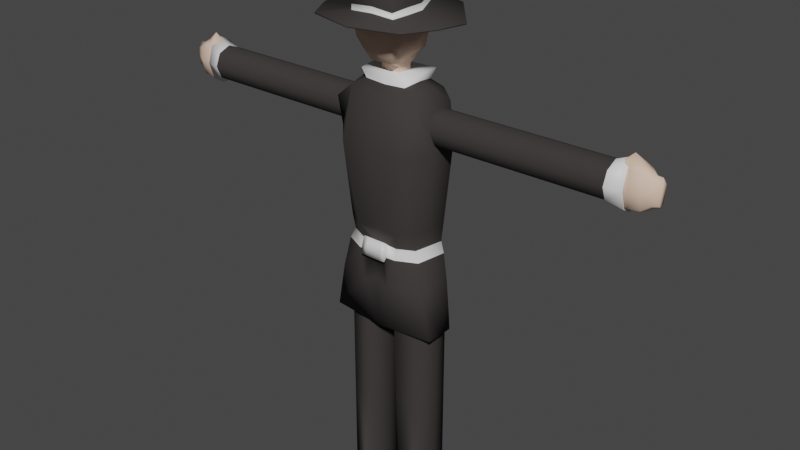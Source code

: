 # Source: SimpleCharacter.blend  (saved by Blender 2.82.7; exported with 4.5.12 LTS)
import bpy
from mathutils import Matrix  # noqa: F401  (used for matrix-valued properties, if any)

bpy.ops.wm.read_factory_settings(use_empty=True)
scene = bpy.context.scene
scene.name = 'Scene'

# ---- collections
col_collection = bpy.data.collections.new('Collection'); scene.collection.children.link(col_collection)

# ---- materials (node trees are filled in below, after node groups)
mat_material = bpy.data.materials.new('Material')
mat_material.alpha_threshold = 0.0
mat_material.use_transparent_shadow = False
mat_material.line_color = (0.0, 0.0, 0.0, 1.0)
mat_material_001 = bpy.data.materials.new('Material.001')
mat_material_001.use_transparent_shadow = False
mat_material_002 = bpy.data.materials.new('Material.002')
mat_material_002.use_transparent_shadow = False

# ---- material node trees
mat_material.use_nodes = True; mat_material.node_tree.nodes.clear()
_N = mat_material.node_tree.nodes; _L = mat_material.node_tree.links
n0 = _N.new('ShaderNodeOutputMaterial'); n0.name = 'Material Output'; n0.location = (300, 300)
n1 = _N.new('ShaderNodeBsdfPrincipled'); n1.name = 'Principled BSDF'; n1.location = (10, 300)
n1.distribution = 'GGX'
n1.subsurface_method = 'BURLEY'
n1.inputs[0].default_value = (0.8, 0.5679, 0.4413, 1.0)
n1.inputs[2].default_value = 1.0
n1.inputs[3].default_value = 1.45
n1.inputs[13].default_value = 0.1083
n1.inputs[27].default_value = (0.0, 0.0, 0.0, 1.0)
n1.inputs[28].default_value = 1.0
_L.new(n1.outputs[0], n0.inputs[0])
n0.is_active_output = True
mat_material_001.use_nodes = True; mat_material_001.node_tree.nodes.clear()
_N = mat_material_001.node_tree.nodes; _L = mat_material_001.node_tree.links
n0 = _N.new('ShaderNodeOutputMaterial'); n0.name = 'Material Output'; n0.location = (300, 300)
n1 = _N.new('ShaderNodeBsdfPrincipled'); n1.name = 'Principled BSDF'; n1.location = (10, 300)
n1.distribution = 'GGX'
n1.subsurface_method = 'BURLEY'
n1.inputs[0].default_value = (0.04444, 0.03982, 0.03879, 1.0)
n1.inputs[2].default_value = 1.0
n1.inputs[3].default_value = 1.45
n1.inputs[13].default_value = 0.15
n1.inputs[27].default_value = (0.0, 0.0, 0.0, 1.0)
n1.inputs[28].default_value = 1.0
_L.new(n1.outputs[0], n0.inputs[0])
n0.is_active_output = True
mat_material_002.use_nodes = True; mat_material_002.node_tree.nodes.clear()
_N = mat_material_002.node_tree.nodes; _L = mat_material_002.node_tree.links
n0 = _N.new('ShaderNodeOutputMaterial'); n0.name = 'Material Output'; n0.location = (300, 300)
n1 = _N.new('ShaderNodeBsdfPrincipled'); n1.name = 'Principled BSDF'; n1.location = (10, 300)
n1.distribution = 'GGX'
n1.subsurface_method = 'BURLEY'
n1.inputs[3].default_value = 1.45
n1.inputs[27].default_value = (0.0, 0.0, 0.0, 1.0)
n1.inputs[28].default_value = 1.0
_L.new(n1.outputs[0], n0.inputs[0])
n0.is_active_output = True

# ---- world
world_world = bpy.data.worlds.new('World'); scene.world = world_world
world_world.use_nodes = True; world_world.node_tree.nodes.clear()
_N = world_world.node_tree.nodes; _L = world_world.node_tree.links
n0 = _N.new('ShaderNodeOutputWorld'); n0.name = 'World Output'; n0.location = (300, 300)
n1 = _N.new('ShaderNodeBackground'); n1.name = 'Background'; n1.location = (10, 300)
n1.inputs[0].default_value = (0.05088, 0.05088, 0.05088, 1.0)
_L.new(n1.outputs[0], n0.inputs[0])
n0.is_active_output = True
world_world.color = (0.05088, 0.05088, 0.05088)
world_world.use_sun_shadow = False
world_world.sun_shadow_jitter_overblur = 0.0

# ---- meshes
me_cube = bpy.data.meshes.new('Cube')
me_cube.from_pydata([(0.3672, 0.1253, 0.8365), (0.1828, 0.01274, -0.8299), (0.3912, -0.1962, 0.7852), (0.2987, 0.01096, -0.8299), (0.3343, 0.09106, -0.2845), (0.0, -0.07792, 0.9807), (0.5053, 0.1346, 0.6795), (0.0, 0.2102, 0.9018), (0.401, 0.13, 0.5489), (0.413, -0.1269, 0.5349), (0.0, -0.3109, 0.5077), (0.0, 0.325, 0.5077), (0.1369, 0.01418, -2.7), (0.1056, 0.1157, 0.9818), (0.3446, 0.01359, -2.7), (0.1047, -0.092, 0.9833), (0.2475, -0.3109, 0.5077), (0.2716, 0.2299, 0.5216), (2.067, 0.0595, 0.6816), (0.2608, 0.1346, 0.6793), (2.066, 0.04207, 0.7628), (0.26, 0.09515, 0.7745), (2.066, -3.52e-08, 0.7964), (0.2596, -5.729e-09, 0.8139), (2.066, -0.04207, 0.7628), (0.26, -0.09515, 0.7745), (2.067, -0.0595, 0.6816), (0.2608, -0.1346, 0.6793), (2.068, -0.04207, 0.6004), (0.2616, -0.09515, 0.5842), (2.068, -3.626e-09, 0.5668), (0.2619, 3.792e-08, 0.5448), (2.068, 0.04207, 0.6004), (0.2616, 0.09515, 0.5842), (0.0, -0.2274, -0.9917), (0.4534, -0.1771, -0.9917), (0.4534, 0.06398, -0.9917), (0.0, 0.2721, -0.9917), (0.1595, -0.1624, -2.7), (0.322, -0.1483, -2.7), (0.322, 0.1751, -2.7), (0.1595, 0.1908, -2.7), (0.2638, -0.1852, 0.8997), (0.0, -0.2101, 0.8841), (0.0, 0.1016, 0.9836), (0.2605, 0.1859, 0.8909), (0.0, 0.1236, 1.128), (0.0, -0.1834, 1.122), (0.09066, -0.1834, 1.122), (0.0936, 0.1236, 1.128), (0.0, 0.2238, 1.326), (0.0, -0.2941, 1.309), (0.1716, -0.2446, 1.292), (0.1409, 0.1803, 1.313), (0.0, 0.1982, 1.663), (0.0, -0.2602, 1.653), (0.1584, -0.2644, 1.634), (0.1214, 0.1639, 1.676), (0.0, 0.1007, 1.765), (0.0, -0.1663, 1.744), (0.1224, -0.1675, 1.728), (0.1112, 0.1088, 1.742), (0.3689, 0.08053, -0.3705), (0.3267, -0.1609, -0.3705), (0.0, -0.2344, -0.3705), (0.0, 0.2573, -0.3705), (0.1686, 0.2573, -0.3705), (0.1686, -0.2344, -0.3705), (0.2876, -0.1455, -0.2845), (0.0, -0.2072, -0.2845), (0.0, 0.232, -0.2845), (0.1585, 0.232, -0.2845), (0.1585, -0.2072, -0.2845), (0.5045, 0.09515, 0.7746), (0.5042, -8.585e-09, 0.8141), (0.5045, -0.09515, 0.7746), (0.5053, -0.1346, 0.6795), (0.5061, -0.09515, 0.5843), (0.5064, 3.506e-08, 0.5449), (0.5061, 0.09515, 0.5843), (1.099, 0.09515, 0.7755), (1.098, -2.188e-08, 0.8149), (1.099, -0.09515, 0.7755), (1.1, -0.1346, 0.6803), (1.1, -0.09515, 0.5852), (1.101, 2.177e-08, 0.5458), (1.1, 0.09515, 0.5852), (1.1, 0.1346, 0.6803), (1.779, 0.09515, 0.7764), (1.778, -3.709e-08, 0.8158), (1.779, -0.09515, 0.7764), (1.779, -0.1346, 0.6813), (1.78, -0.09515, 0.5861), (1.781, 6.558e-09, 0.5467), (1.78, 0.09515, 0.5861), (1.779, 0.1346, 0.6813), (0.2835, 0.0579, -0.8299), (0.1979, 0.09374, -0.8299), (0.1979, -0.06826, -0.8299), (0.2835, -0.03598, -0.8299), (0.1117, 0.01418, -1.698), (0.3698, 0.01145, -1.698), (0.3382, 0.1526, -1.698), (0.1433, -0.181, -1.698), (0.1433, 0.2094, -1.698), (0.3382, -0.1299, -1.698), (0.1319, 0.2224, -0.8673), (0.3496, -0.1169, -0.8673), (0.094, 0.01418, -0.8673), (0.3875, 0.009947, -0.8673), (0.3496, 0.1367, -0.8673), (0.1319, -0.1941, -0.8673), (1.049, 0.1346, 0.6802), (1.049, 0.09515, 0.7754), (1.048, -2.076e-08, 0.8148), (1.049, -0.09515, 0.7754), (1.049, -0.1346, 0.6802), (1.05, -0.09515, 0.5851), (1.051, 2.289e-08, 0.5457), (1.05, 0.09515, 0.5851), (1.154, 0.1346, 0.6804), (1.153, 0.09515, 0.7755), (1.153, -2.309e-08, 0.815), (1.153, -0.09515, 0.7755), (1.154, -0.1346, 0.6804), (1.155, -0.09515, 0.5852), (1.155, 2.055e-08, 0.5458), (1.155, 0.09515, 0.5852), (0.1127, 0.01418, -1.739), (0.3687, 0.01154, -1.739), (0.3375, 0.1535, -1.739), (0.144, -0.1802, -1.739), (0.144, 0.2086, -1.739), (0.3375, -0.1306, -1.739), (0.1107, 0.01418, -1.659), (0.3707, 0.01137, -1.659), (0.3388, 0.1517, -1.659), (0.1427, -0.1817, -1.659), (0.1427, 0.2101, -1.659), (0.3388, -0.1292, -1.659), (0.1331, 0.2211, -0.9517), (0.3484, -0.1182, -0.9517), (0.09579, 0.01418, -0.9517), (0.3857, 0.0101, -0.9517), (0.3484, 0.1383, -0.9517), (0.1331, -0.1928, -0.9517), (0.09739, 0.01418, -1.028), (0.3841, 0.01024, -1.028), (0.3474, 0.1398, -1.028), (0.1341, -0.1916, -1.028), (0.1341, 0.2199, -1.028), (0.3474, -0.1194, -1.028), (0.09867, 0.01418, -1.088), (0.3828, 0.01034, -1.088), (0.3466, 0.1409, -1.088), (0.1349, -0.1906, -1.088), (0.1349, 0.219, -1.088), (0.3466, -0.1203, -1.088), (0.0, -0.09526, 0.7716), (0.0, 0.1236, 0.7716), (0.0936, 0.1236, 0.7716), (0.09066, -0.09526, 0.7716), (0.0, -0.09526, 0.9634), (0.0, 0.11, 0.9606), (0.05063, 0.1013, 0.9631), (0.09066, -0.09526, 0.9634), (0.3319, -7.345e-09, 0.814), (0.3322, 0.09515, 0.7746), (0.333, 0.1346, 0.6794), (0.3322, -0.09515, 0.7746), (0.333, -0.1346, 0.6794), (0.3338, -0.09515, 0.5843), (0.3341, 3.63e-08, 0.5449), (0.3338, 0.09515, 0.5843), (1.811, 0.04932, 0.7765), (1.811, -2.768e-08, 0.8159), (1.811, -0.04932, 0.7765), (1.812, -0.06975, 0.6813), (1.813, -0.04932, 0.5862), (1.813, -5.054e-09, 0.5468), (1.813, 0.04932, 0.5862), (1.812, 0.06975, 0.6813), (1.752, 0.09515, 0.7764), (1.751, -3.648e-08, 0.8158), (1.752, -0.09515, 0.7764), (1.752, -0.1346, 0.6812), (1.753, -0.09515, 0.5861), (1.753, 7.164e-09, 0.5467), (1.753, 0.09515, 0.5861), (1.752, 0.1346, 0.6812), (0.1348, 0.01418, -2.615), (0.3467, 0.01341, -2.615), (0.3234, 0.1732, -2.615), (0.1581, -0.164, -2.615), (0.1581, 0.1923, -2.615), (0.3234, -0.1468, -2.615), (0.1575, 0.193, -2.579), (0.3239, -0.1461, -2.579), (0.1339, 0.01418, -2.579), (0.3476, 0.01334, -2.579), (0.3239, 0.1724, -2.579), (0.1575, -0.1646, -2.579), (0.157, 0.1936, -2.545), (0.3245, -0.1455, -2.545), (0.133, 0.01418, -2.545), (0.3485, 0.01326, -2.545), (0.3245, 0.1717, -2.545), (0.157, -0.1653, -2.545), (0.2987, 0.255, -0.9917), (0.09225, 0.02257, 1.128), (0.0, 0.02257, 0.7716), (0.2143, -0.01498, 1.302), (0.1919, -0.02393, 1.662), (0.0, 0.00711, 1.783), (0.124, 0.001538, 1.749), (0.09225, 0.02257, 0.7716), (0.09225, 0.02257, 0.9634), (1.911, 0.06957, 0.8157), (1.912, -0.008071, 0.9088), (1.911, -0.06957, 0.8157), (1.912, -0.09838, 0.6815), (1.913, -0.06957, 0.5472), (1.917, -0.006791, 0.5219), (1.913, 0.06957, 0.5472), (1.912, 0.09838, 0.6815), (2.008, 0.09242, 0.6816), (2.007, 0.06535, 0.8077), (1.995, -0.004558, 0.8358), (2.007, -0.06535, 0.8077), (2.008, -0.09242, 0.6816), (2.009, -0.06535, 0.5555), (2.013, -0.006791, 0.5335), (2.009, 0.06535, 0.5555), (2.117, 0.04163, 0.699), (2.121, 0.03138, 0.7429), (2.109, 0.004375, 0.7912), (2.121, -0.02124, 0.7429), (2.117, -0.03279, 0.699), (2.116, -0.02536, 0.6071), (2.116, 0.0009508, 0.5861), (2.116, 0.02726, 0.6071), (0.12, 0.16, 1.177), (0.1333, -0.2216, 1.211), (0.0, -0.2216, 1.216), (0.0, 0.1878, 1.185), (0.1468, 0.01145, 1.172), (0.09147, -0.03502, 1.128), (0.201, -0.1271, 1.292), (0.1858, -0.1489, 1.661), (0.0, -0.105, 1.771), (0.1281, -0.1111, 1.744), (0.09147, -0.03502, 0.7716), (0.09147, -0.03502, 0.9634), (0.0, -0.03502, 0.7716), (0.1402, -0.08835, 1.168), (0.0, -0.08544, 1.072), (0.0, 0.09747, 1.073), (0.06056, 0.07648, 1.073), (0.07943, -0.07666, 1.076), (0.09232, 0.0226, 1.076), (0.09147, -0.02702, 1.076), (0.0, 0.2221, 1.511), (0.1354, 0.1925, 1.499), (0.0, -0.2687, 1.478), (0.182, -0.2687, 1.465), (0.2243, -0.01564, 1.484), (0.2036, -0.1393, 1.475), (0.3792, -0.03546, 0.8108), (0.4534, -0.05655, -0.9917), (0.407, 0.001547, 0.5419), (0.278, 0.009352, 0.9381), (0.1231, 0.01337, 0.9897), (0.3478, -0.04021, -0.3705), (0.3109, -0.02725, -0.2845)], [], [(194, 192, 40, 41), (269, 267, 2, 9), (17, 45, 0, 8), (16, 42, 43, 10), (72, 16, 10, 69), (71, 17, 8, 4), (273, 269, 9, 68), (70, 11, 17, 71), (68, 9, 16, 72), (9, 2, 42, 16), (267, 270, 42, 2), (11, 7, 45, 17), (119, 79, 6, 112), (168, 19, 21, 167), (167, 21, 23, 166), (166, 23, 25, 169), (169, 25, 27, 170), (170, 27, 29, 171), (171, 29, 31, 172), (21, 19, 33, 31, 29, 27, 25, 23), (172, 31, 33, 173), (173, 33, 19, 168), (32, 18, 233, 240), (193, 190, 12, 38), (192, 191, 14, 40), (37, 208, 36, 268, 35, 34), (195, 193, 38, 39), (190, 194, 41, 12), (191, 195, 39, 14), (15, 5, 43, 42), (44, 13, 45, 7), (271, 15, 42, 270), (245, 241, 53, 211), (257, 256, 46, 49), (259, 257, 49, 209), (255, 258, 48, 47), (262, 261, 54, 57), (243, 242, 52, 51), (241, 244, 50, 53), (57, 54, 58, 61), (265, 262, 57, 212), (263, 264, 56, 55), (250, 249, 59, 60), (212, 57, 61, 214), (55, 56, 60, 59), (35, 63, 67, 34), (268, 272, 63, 35), (34, 67, 64), (63, 68, 72, 67), (65, 70, 71, 66), (272, 273, 68, 63), (66, 71, 4, 62), (67, 72, 69, 64), (118, 78, 79, 119), (117, 77, 78, 118), (116, 76, 77, 117), (115, 75, 76, 116), (114, 74, 75, 115), (113, 73, 74, 114), (112, 6, 73, 113), (120, 87, 80, 121), (121, 80, 81, 122), (122, 81, 82, 123), (123, 82, 83, 124), (124, 83, 84, 125), (125, 84, 85, 126), (126, 85, 86, 127), (127, 86, 87, 120), (180, 94, 95, 181), (179, 93, 94, 180), (178, 92, 93, 179), (177, 91, 92, 178), (176, 90, 91, 177), (175, 89, 90, 176), (174, 88, 89, 175), (181, 95, 88, 174), (41, 40, 14, 39, 38, 12), (135, 139, 105, 101), (134, 138, 104, 100), (139, 137, 103, 105), (136, 135, 101, 102), (137, 134, 100, 103), (138, 136, 102, 104), (97, 96, 110, 106), (98, 1, 108, 111), (96, 3, 109, 110), (99, 98, 111, 107), (1, 97, 106, 108), (3, 99, 107, 109), (87, 112, 113, 80), (80, 113, 114, 81), (81, 114, 115, 82), (82, 115, 116, 83), (83, 116, 117, 84), (84, 117, 118, 85), (85, 118, 119, 86), (86, 119, 112, 87), (188, 127, 120, 189), (187, 126, 127, 188), (186, 125, 126, 187), (185, 124, 125, 186), (184, 123, 124, 185), (183, 122, 123, 184), (182, 121, 122, 183), (189, 120, 121, 182), (101, 105, 133, 129), (100, 104, 132, 128), (105, 103, 131, 133), (102, 101, 129, 130), (103, 100, 128, 131), (104, 102, 130, 132), (156, 154, 136, 138), (155, 152, 134, 137), (154, 153, 135, 136), (157, 155, 137, 139), (152, 156, 138, 134), (153, 157, 139, 135), (99, 3, 96, 97, 1, 98), (109, 107, 141, 143), (108, 106, 140, 142), (107, 111, 145, 141), (110, 109, 143, 144), (111, 108, 142, 145), (106, 110, 144, 140), (143, 141, 151, 147), (142, 140, 150, 146), (141, 145, 149, 151), (144, 143, 147, 148), (145, 142, 146, 149), (140, 144, 148, 150), (147, 151, 157, 153), (146, 150, 156, 152), (151, 149, 155, 157), (148, 147, 153, 154), (149, 146, 152, 155), (150, 148, 154, 156), (210, 159, 160, 215), (158, 161, 165, 162), (215, 160, 164, 216), (160, 159, 163, 164), (79, 173, 168, 6), (78, 172, 173, 79), (77, 171, 172, 78), (76, 170, 171, 77), (75, 169, 170, 76), (74, 166, 169, 75), (73, 167, 166, 74), (6, 168, 167, 73), (224, 181, 174, 217), (217, 174, 175, 218), (218, 175, 176, 219), (219, 176, 177, 220), (220, 177, 178, 221), (221, 178, 179, 222), (222, 179, 180, 223), (223, 180, 181, 224), (95, 189, 182, 88), (88, 182, 183, 89), (89, 183, 184, 90), (90, 184, 185, 91), (91, 185, 186, 92), (92, 186, 187, 93), (93, 187, 188, 94), (94, 188, 189, 95), (199, 197, 195, 191), (198, 196, 194, 190), (197, 201, 193, 195), (200, 199, 191, 192), (201, 198, 190, 193), (196, 200, 192, 194), (202, 206, 200, 196), (207, 204, 198, 201), (206, 205, 199, 200), (203, 207, 201, 197), (204, 202, 196, 198), (205, 203, 197, 199), (129, 133, 203, 205), (128, 132, 202, 204), (133, 131, 207, 203), (130, 129, 205, 206), (131, 128, 204, 207), (132, 130, 206, 202), (66, 208, 37, 65), (208, 66, 62, 36), (251, 215, 216, 252), (253, 210, 215, 251), (248, 212, 214, 250), (61, 58, 213, 214), (266, 265, 212, 248), (260, 259, 209, 246), (254, 245, 211, 247), (232, 223, 224, 225), (231, 222, 223, 232), (230, 221, 222, 231), (229, 220, 221, 230), (228, 219, 220, 229), (227, 218, 219, 228), (226, 217, 218, 227), (225, 224, 217, 226), (20, 18, 225, 226), (22, 20, 226, 227), (24, 22, 227, 228), (26, 24, 228, 229), (28, 26, 229, 230), (30, 28, 230, 231), (32, 30, 231, 232), (18, 32, 232, 225), (233, 234, 235, 236, 237, 238, 239, 240), (28, 30, 239, 238), (24, 26, 237, 236), (20, 22, 235, 234), (30, 32, 240, 239), (26, 28, 238, 237), (22, 24, 236, 235), (18, 20, 234, 233), (246, 209, 245, 254), (49, 46, 244, 241), (47, 48, 242, 243), (209, 49, 241, 245), (48, 246, 254, 242), (242, 254, 247, 52), (258, 260, 246, 48), (264, 266, 248, 56), (56, 248, 250, 60), (158, 253, 251, 161), (161, 251, 252, 165), (214, 213, 249, 250), (165, 252, 260, 258), (252, 216, 259, 260), (162, 165, 258, 255), (216, 164, 257, 259), (164, 163, 256, 257), (52, 247, 266, 264), (247, 211, 265, 266), (51, 52, 264, 263), (211, 53, 262, 265), (53, 50, 261, 262), (62, 4, 273, 272), (36, 62, 272, 268), (13, 271, 270, 45), (0, 45, 270, 267), (4, 8, 269, 273), (8, 0, 267, 269), (15, 271, 13, 44, 5)])
me_cube.polygons.foreach_set('use_smooth', [True] * 244)
_uv = me_cube.uv_layers.new(name='UVMap')
_uv.uv.foreach_set('vector', [0.2903, 0.5224, 0.3605, 0.5244, 0.3605, 0.5224, 0.2903, 0.5224, 0.5635, 0.6823, 0.642, 0.6335, 0.6438, 0.7361, 0.5635, 0.7659, 0.5635, 0.4588, 0.6207, 0.4654, 0.6401, 0.5308, 0.5635, 0.5988, 0.5635, 0.8319, 0.6112, 0.8286, 0.6119, 0.875, 0.5635, 0.875, 0.4639, 0.841, 0.5635, 0.8319, 0.5635, 0.875, 0.4639, 0.875, 0.4639, 0.409, 0.5635, 0.4588, 0.5635, 0.5988, 0.4639, 0.5824, 0.4639, 0.656, 0.5635, 0.6823, 0.5635, 0.7659, 0.4639, 0.7295, 0.4639, 0.375, 0.5635, 0.375, 0.5635, 0.4588, 0.4639, 0.409, 0.4639, 0.7295, 0.5635, 0.7659, 0.5635, 0.8319, 0.4639, 0.841, 0.5635, 0.7659, 0.6438, 0.7361, 0.6112, 0.8286, 0.5635, 0.8319, 0.642, 0.6335, 0.692, 0.6718, 0.6947, 0.7673, 0.6438, 0.7361, 0.5635, 0.375, 0.6128, 0.3869, 0.6207, 0.4654, 0.5635, 0.4588, 0.125, 0.7939, 0.125, 0.9608, 0.0, 0.9608, 0.0, 0.7939, 1.0, 0.9778, 1.0, 1.0, 0.875, 1.0, 0.875, 0.9778, 0.875, 0.9778, 0.875, 1.0, 0.75, 1.0, 0.75, 0.9778, 0.75, 0.9778, 0.75, 1.0, 0.625, 1.0, 0.625, 0.9778, 0.625, 0.9778, 0.625, 1.0, 0.5, 1.0, 0.5, 0.9778, 0.5, 0.9778, 0.5, 1.0, 0.375, 1.0, 0.375, 0.9778, 0.375, 0.9778, 0.375, 1.0, 0.25, 1.0, 0.25, 0.9778, 0.4197, 0.4197, 0.25, 0.49, 0.08029, 0.4197, 0.01, 0.25, 0.08029, 0.08029, 0.25, 0.01, 0.4197, 0.08029, 0.49, 0.25, 0.25, 0.9778, 0.25, 1.0, 0.125, 1.0, 0.125, 0.9778, 0.125, 0.9778, 0.125, 1.0, 0.0, 1.0, 0.0, 0.9778, 0.6407, 0.3593, 0.75, 0.4045, 0.75, 0.4045, 0.6407, 0.3593, 0.2903, 0.7276, 0.2903, 0.625, 0.2903, 0.625, 0.2903, 0.7276, 0.3605, 0.5244, 0.3605, 0.6251, 0.3605, 0.625, 0.3605, 0.5224, 0.2759, 0.5, 0.3298, 0.5563, 0.375, 0.6036, 0.375, 0.6503, 0.375, 0.6971, 0.2759, 0.75, 0.3605, 0.7258, 0.2903, 0.7276, 0.2903, 0.7276, 0.3605, 0.7276, 0.2903, 0.625, 0.2903, 0.5224, 0.2903, 0.5224, 0.2903, 0.625, 0.3605, 0.6251, 0.3605, 0.7258, 0.3605, 0.7276, 0.3605, 0.625, 0.7328, 0.678, 0.75, 0.678, 0.75, 0.7741, 0.6947, 0.7673, 0.75, 0.572, 0.7323, 0.572, 0.6893, 0.5763, 0.744, 0.5042, 0.7325, 0.625, 0.7328, 0.678, 0.6947, 0.7673, 0.692, 0.6718, 0.7322, 0.6224, 0.7324, 0.5818, 0.733, 0.5827, 0.7311, 0.6267, 0.7393, 0.579, 0.75, 0.572, 0.75, 0.572, 0.7323, 0.572, 0.7325, 0.6209, 0.7393, 0.579, 0.7323, 0.572, 0.7325, 0.6209, 0.75, 0.678, 0.7328, 0.678, 0.7328, 0.678, 0.75, 0.678, 0.7339, 0.5822, 0.75, 0.572, 0.75, 0.572, 0.7341, 0.5819, 0.75, 0.678, 0.7318, 0.678, 0.7289, 0.678, 0.75, 0.678, 0.7324, 0.5818, 0.75, 0.572, 0.75, 0.572, 0.733, 0.5827, 0.7341, 0.5819, 0.75, 0.572, 0.75, 0.5823, 0.7295, 0.5831, 0.7321, 0.6264, 0.7339, 0.5822, 0.7341, 0.5819, 0.7325, 0.6256, 0.75, 0.678, 0.7301, 0.678, 0.7312, 0.678, 0.75, 0.678, 0.729, 0.6611, 0.75, 0.6625, 0.75, 0.678, 0.7294, 0.678, 0.7325, 0.6256, 0.7341, 0.5819, 0.7295, 0.5831, 0.7282, 0.6217, 0.75, 0.678, 0.7312, 0.678, 0.7294, 0.678, 0.75, 0.678, 0.375, 0.6971, 0.4537, 0.7258, 0.4537, 0.8419, 0.375, 0.8491, 0.375, 0.6503, 0.4537, 0.6592, 0.4537, 0.7258, 0.375, 0.6971, 0.375, 0.8491, 0.4537, 0.8419, 0.4537, 0.875, 0.4537, 0.7258, 0.4639, 0.7295, 0.4639, 0.841, 0.4537, 0.8419, 0.4537, 0.375, 0.4639, 0.375, 0.4639, 0.409, 0.4537, 0.4081, 0.4537, 0.6592, 0.4639, 0.656, 0.4639, 0.7295, 0.4537, 0.7258, 0.4537, 0.4081, 0.4639, 0.409, 0.4639, 0.5824, 0.4537, 0.5927, 0.4537, 0.8419, 0.4639, 0.841, 0.4639, 0.875, 0.4537, 0.875, 0.25, 0.7939, 0.25, 0.9608, 0.125, 0.9608, 0.125, 0.7939, 0.375, 0.7939, 0.375, 0.9608, 0.25, 0.9608, 0.25, 0.7939, 0.5, 0.7939, 0.5, 0.9608, 0.375, 0.9608, 0.375, 0.7939, 0.625, 0.7939, 0.625, 0.9608, 0.5, 0.9608, 0.5, 0.7939, 0.75, 0.7939, 0.75, 0.9608, 0.625, 0.9608, 0.625, 0.7939, 0.875, 0.7939, 0.875, 0.9608, 0.75, 0.9608, 0.75, 0.7939, 1.0, 0.7939, 1.0, 0.9608, 0.875, 0.9608, 0.875, 0.7939, 1.0, 0.7619, 1.0, 0.7785, 0.875, 0.7785, 0.875, 0.7619, 0.875, 0.7619, 0.875, 0.7785, 0.75, 0.7785, 0.75, 0.7619, 0.75, 0.7619, 0.75, 0.7785, 0.625, 0.7785, 0.625, 0.7619, 0.625, 0.7619, 0.625, 0.7785, 0.5, 0.7785, 0.5, 0.7619, 0.5, 0.7619, 0.5, 0.7785, 0.375, 0.7785, 0.375, 0.7619, 0.375, 0.7619, 0.375, 0.7785, 0.25, 0.7785, 0.25, 0.7619, 0.25, 0.7619, 0.25, 0.7785, 0.125, 0.7785, 0.125, 0.7619, 0.125, 0.7619, 0.125, 0.7785, 0.0, 0.7785, 0.0, 0.7619, 0.125, 0.56, 0.125, 0.57, 0.0, 0.57, 0.0, 0.56, 0.25, 0.56, 0.25, 0.57, 0.125, 0.57, 0.125, 0.56, 0.375, 0.56, 0.375, 0.57, 0.25, 0.57, 0.25, 0.56, 0.5, 0.56, 0.5, 0.57, 0.375, 0.57, 0.375, 0.56, 0.625, 0.56, 0.625, 0.57, 0.5, 0.57, 0.5, 0.56, 0.75, 0.56, 0.75, 0.57, 0.625, 0.57, 0.625, 0.56, 0.875, 0.56, 0.875, 0.57, 0.75, 0.57, 0.75, 0.56, 1.0, 0.56, 1.0, 0.57, 0.875, 0.57, 0.875, 0.56, 0.2903, 0.5224, 0.3605, 0.5224, 0.3605, 0.625, 0.3605, 0.7276, 0.2903, 0.7276, 0.2903, 0.625, 0.3605, 0.6262, 0.3605, 0.7053, 0.3605, 0.7061, 0.3605, 0.6262, 0.2903, 0.625, 0.2903, 0.5224, 0.2903, 0.5224, 0.2903, 0.625, 0.3605, 0.7053, 0.2903, 0.7276, 0.2903, 0.7276, 0.3605, 0.7061, 0.3605, 0.5472, 0.3605, 0.6262, 0.3605, 0.6262, 0.3605, 0.5463, 0.2903, 0.7276, 0.2903, 0.625, 0.2903, 0.625, 0.2903, 0.7276, 0.2903, 0.5224, 0.3605, 0.5472, 0.3605, 0.5463, 0.2903, 0.5224, 0.2903, 0.5224, 0.3605, 0.5678, 0.3605, 0.5631, 0.2903, 0.5224, 0.2903, 0.7276, 0.2903, 0.625, 0.2903, 0.625, 0.2903, 0.7276, 0.3605, 0.5678, 0.3605, 0.6273, 0.3605, 0.627, 0.3605, 0.5631, 0.3605, 0.6867, 0.2903, 0.7276, 0.2903, 0.7276, 0.3605, 0.6909, 0.2903, 0.625, 0.2903, 0.5224, 0.2903, 0.5224, 0.2903, 0.625, 0.3605, 0.6273, 0.3605, 0.6867, 0.3605, 0.6909, 0.3605, 0.627, 1.0, 0.7785, 1.0, 0.7939, 0.875, 0.7939, 0.875, 0.7785, 0.875, 0.7785, 0.875, 0.7939, 0.75, 0.7939, 0.75, 0.7785, 0.75, 0.7785, 0.75, 0.7939, 0.625, 0.7939, 0.625, 0.7785, 0.625, 0.7785, 0.625, 0.7939, 0.5, 0.7939, 0.5, 0.7785, 0.5, 0.7785, 0.5, 0.7939, 0.375, 0.7939, 0.375, 0.7785, 0.375, 0.7785, 0.375, 0.7939, 0.25, 0.7939, 0.25, 0.7785, 0.25, 0.7785, 0.25, 0.7939, 0.125, 0.7939, 0.125, 0.7785, 0.125, 0.7785, 0.125, 0.7939, 0.0, 0.7939, 0.0, 0.7785, 0.125, 0.5783, 0.125, 0.7619, 0.0, 0.7619, 0.0, 0.5783, 0.25, 0.5783, 0.25, 0.7619, 0.125, 0.7619, 0.125, 0.5783, 0.375, 0.5783, 0.375, 0.7619, 0.25, 0.7619, 0.25, 0.5783, 0.5, 0.5783, 0.5, 0.7619, 0.375, 0.7619, 0.375, 0.5783, 0.625, 0.5783, 0.625, 0.7619, 0.5, 0.7619, 0.5, 0.5783, 0.75, 0.5783, 0.75, 0.7619, 0.625, 0.7619, 0.625, 0.5783, 0.875, 0.5783, 0.875, 0.7619, 0.75, 0.7619, 0.75, 0.5783, 1.0, 0.5783, 1.0, 0.7619, 0.875, 0.7619, 0.875, 0.5783, 0.3605, 0.6262, 0.3605, 0.7061, 0.3605, 0.707, 0.3605, 0.6261, 0.2903, 0.625, 0.2903, 0.5224, 0.2903, 0.5224, 0.2903, 0.625, 0.3605, 0.7061, 0.2903, 0.7276, 0.2903, 0.7276, 0.3605, 0.707, 0.3605, 0.5463, 0.3605, 0.6262, 0.3605, 0.6261, 0.3605, 0.5453, 0.2903, 0.7276, 0.2903, 0.625, 0.2903, 0.625, 0.2903, 0.7276, 0.2903, 0.5224, 0.3605, 0.5463, 0.3605, 0.5453, 0.2903, 0.5224, 0.2903, 0.5224, 0.3605, 0.5587, 0.3605, 0.5472, 0.2903, 0.5224, 0.2903, 0.7276, 0.2903, 0.625, 0.2903, 0.625, 0.2903, 0.7276, 0.3605, 0.5587, 0.3605, 0.6268, 0.3605, 0.6262, 0.3605, 0.5472, 0.3605, 0.6949, 0.2903, 0.7276, 0.2903, 0.7276, 0.3605, 0.7053, 0.2903, 0.625, 0.2903, 0.5224, 0.2903, 0.5224, 0.2903, 0.625, 0.3605, 0.6268, 0.3605, 0.6949, 0.3605, 0.7053, 0.3605, 0.6262, 0.3605, 0.6867, 0.3605, 0.6273, 0.3605, 0.5678, 0.2903, 0.5224, 0.2903, 0.625, 0.2903, 0.7276, 0.3605, 0.627, 0.3605, 0.6909, 0.3605, 0.6925, 0.3605, 0.6269, 0.2903, 0.625, 0.2903, 0.5224, 0.2903, 0.5224, 0.2903, 0.625, 0.3605, 0.6909, 0.2903, 0.7276, 0.2903, 0.7276, 0.3605, 0.6925, 0.3605, 0.5631, 0.3605, 0.627, 0.3605, 0.6269, 0.3605, 0.5614, 0.2903, 0.7276, 0.2903, 0.625, 0.2903, 0.625, 0.2903, 0.7276, 0.2903, 0.5224, 0.3605, 0.5631, 0.3605, 0.5614, 0.2903, 0.5224, 0.3605, 0.6269, 0.3605, 0.6925, 0.3605, 0.6938, 0.3605, 0.6269, 0.2903, 0.625, 0.2903, 0.5224, 0.2903, 0.5224, 0.2903, 0.625, 0.3605, 0.6925, 0.2903, 0.7276, 0.2903, 0.7276, 0.3605, 0.6938, 0.3605, 0.5614, 0.3605, 0.6269, 0.3605, 0.6269, 0.3605, 0.5599, 0.2903, 0.7276, 0.2903, 0.625, 0.2903, 0.625, 0.2903, 0.7276, 0.2903, 0.5224, 0.3605, 0.5614, 0.3605, 0.5599, 0.2903, 0.5224, 0.3605, 0.6269, 0.3605, 0.6938, 0.3605, 0.6949, 0.3605, 0.6268, 0.2903, 0.625, 0.2903, 0.5224, 0.2903, 0.5224, 0.2903, 0.625, 0.3605, 0.6938, 0.2903, 0.7276, 0.2903, 0.7276, 0.3605, 0.6949, 0.3605, 0.5599, 0.3605, 0.6269, 0.3605, 0.6268, 0.3605, 0.5587, 0.2903, 0.7276, 0.2903, 0.625, 0.2903, 0.625, 0.2903, 0.7276, 0.2903, 0.5224, 0.3605, 0.5599, 0.3605, 0.5587, 0.2903, 0.5224, 0.75, 0.6209, 0.75, 0.572, 0.7323, 0.572, 0.7325, 0.6209, 0.75, 0.678, 0.7328, 0.678, 0.7328, 0.678, 0.75, 0.678, 0.7325, 0.6209, 0.7323, 0.572, 0.7393, 0.579, 0.7325, 0.6209, 0.7323, 0.572, 0.75, 0.572, 0.75, 0.572, 0.7393, 0.579, 0.125, 0.9608, 0.125, 0.9778, 0.0, 0.9778, 0.0, 0.9608, 0.25, 0.9608, 0.25, 0.9778, 0.125, 0.9778, 0.125, 0.9608, 0.375, 0.9608, 0.375, 0.9778, 0.25, 0.9778, 0.25, 0.9608, 0.5, 0.9608, 0.5, 0.9778, 0.375, 0.9778, 0.375, 0.9608, 0.625, 0.9608, 0.625, 0.9778, 0.5, 0.9778, 0.5, 0.9608, 0.75, 0.9608, 0.75, 0.9778, 0.625, 0.9778, 0.625, 0.9608, 0.875, 0.9608, 0.875, 0.9778, 0.75, 0.9778, 0.75, 0.9608, 1.0, 0.9608, 1.0, 0.9778, 0.875, 0.9778, 0.875, 0.9608, 1.0, 0.5294, 1.0, 0.56, 0.875, 0.56, 0.875, 0.5294, 0.875, 0.5294, 0.875, 0.56, 0.75, 0.56, 0.75, 0.5294, 0.75, 0.5294, 0.75, 0.56, 0.625, 0.56, 0.625, 0.5294, 0.625, 0.5294, 0.625, 0.56, 0.5, 0.56, 0.5, 0.5294, 0.5, 0.5294, 0.5, 0.56, 0.375, 0.56, 0.375, 0.5294, 0.375, 0.5294, 0.375, 0.56, 0.25, 0.56, 0.25, 0.5294, 0.25, 0.5294, 0.25, 0.56, 0.125, 0.56, 0.125, 0.5294, 0.125, 0.5294, 0.125, 0.56, 0.0, 0.56, 0.0, 0.5294, 1.0, 0.57, 1.0, 0.5783, 0.875, 0.5783, 0.875, 0.57, 0.875, 0.57, 0.875, 0.5783, 0.75, 0.5783, 0.75, 0.57, 0.75, 0.57, 0.75, 0.5783, 0.625, 0.5783, 0.625, 0.57, 0.625, 0.57, 0.625, 0.5783, 0.5, 0.5783, 0.5, 0.57, 0.5, 0.57, 0.5, 0.5783, 0.375, 0.5783, 0.375, 0.57, 0.375, 0.57, 0.375, 0.5783, 0.25, 0.5783, 0.25, 0.57, 0.25, 0.57, 0.25, 0.5783, 0.125, 0.5783, 0.125, 0.57, 0.125, 0.57, 0.125, 0.5783, 0.0, 0.5783, 0.0, 0.57, 0.3605, 0.6251, 0.3605, 0.725, 0.3605, 0.7258, 0.3605, 0.6251, 0.2903, 0.625, 0.2903, 0.5224, 0.2903, 0.5224, 0.2903, 0.625, 0.3605, 0.725, 0.2903, 0.7276, 0.2903, 0.7276, 0.3605, 0.7258, 0.3605, 0.5252, 0.3605, 0.6251, 0.3605, 0.6251, 0.3605, 0.5244, 0.2903, 0.7276, 0.2903, 0.625, 0.2903, 0.625, 0.2903, 0.7276, 0.2903, 0.5224, 0.3605, 0.5252, 0.3605, 0.5244, 0.2903, 0.5224, 0.2903, 0.5224, 0.3605, 0.5261, 0.3605, 0.5252, 0.2903, 0.5224, 0.2903, 0.7276, 0.2903, 0.625, 0.2903, 0.625, 0.2903, 0.7276, 0.3605, 0.5261, 0.3605, 0.6252, 0.3605, 0.6251, 0.3605, 0.5252, 0.3605, 0.7243, 0.2903, 0.7276, 0.2903, 0.7276, 0.3605, 0.725, 0.2903, 0.625, 0.2903, 0.5224, 0.2903, 0.5224, 0.2903, 0.625, 0.3605, 0.6252, 0.3605, 0.7243, 0.3605, 0.725, 0.3605, 0.6251, 0.3605, 0.6261, 0.3605, 0.707, 0.3605, 0.7243, 0.3605, 0.6252, 0.2903, 0.625, 0.2903, 0.5224, 0.2903, 0.5224, 0.2903, 0.625, 0.3605, 0.707, 0.2903, 0.7276, 0.2903, 0.7276, 0.3605, 0.7243, 0.3605, 0.5453, 0.3605, 0.6261, 0.3605, 0.6252, 0.3605, 0.5261, 0.2903, 0.7276, 0.2903, 0.625, 0.2903, 0.625, 0.2903, 0.7276, 0.2903, 0.5224, 0.3605, 0.5453, 0.3605, 0.5261, 0.2903, 0.5224, 0.4537, 0.4081, 0.375, 0.5111, 0.375, 0.4009, 0.4537, 0.375, 0.375, 0.5111, 0.4537, 0.4081, 0.4537, 0.5927, 0.375, 0.6036, 0.7327, 0.6488, 0.7325, 0.6209, 0.7325, 0.6209, 0.7327, 0.6488, 0.75, 0.6488, 0.75, 0.6209, 0.7325, 0.6209, 0.7327, 0.6488, 0.7318, 0.6527, 0.7325, 0.6256, 0.7282, 0.6217, 0.729, 0.6611, 0.7295, 0.5831, 0.75, 0.5823, 0.75, 0.6209, 0.7282, 0.6217, 0.7311, 0.6516, 0.7321, 0.6264, 0.7325, 0.6256, 0.7318, 0.6527, 0.7327, 0.6488, 0.7325, 0.6209, 0.7325, 0.6209, 0.7327, 0.6488, 0.732, 0.6496, 0.7322, 0.6224, 0.7311, 0.6267, 0.73, 0.6518, 0.125, 0.5, 0.125, 0.5294, 0.0, 0.5294, 0.0, 0.5, 0.25, 0.5, 0.25, 0.5294, 0.125, 0.5294, 0.125, 0.5, 0.375, 0.5, 0.375, 0.5294, 0.25, 0.5294, 0.25, 0.5, 0.5, 0.5, 0.5, 0.5294, 0.375, 0.5294, 0.375, 0.5, 0.625, 0.5, 0.625, 0.5294, 0.5, 0.5294, 0.5, 0.5, 0.75, 0.5, 0.75, 0.5294, 0.625, 0.5294, 0.625, 0.5, 0.875, 0.5, 0.875, 0.5294, 0.75, 0.5294, 0.75, 0.5, 1.0, 0.5, 1.0, 0.5294, 0.875, 0.5294, 0.875, 0.5, 0.8593, 0.3593, 0.75, 0.4045, 0.75, 0.49, 0.9197, 0.4197, 0.9045, 0.25, 0.8593, 0.3593, 0.9197, 0.4197, 0.99, 0.25, 0.8593, 0.1407, 0.9045, 0.25, 0.99, 0.25, 0.9197, 0.08029, 0.75, 0.0955, 0.8593, 0.1407, 0.9197, 0.08029, 0.75, 0.01, 0.6407, 0.1407, 0.75, 0.0955, 0.75, 0.01, 0.5803, 0.08029, 0.5955, 0.25, 0.6407, 0.1407, 0.5803, 0.08029, 0.51, 0.25, 0.6407, 0.3593, 0.5955, 0.25, 0.51, 0.25, 0.5803, 0.4197, 0.75, 0.4045, 0.6407, 0.3593, 0.5803, 0.4197, 0.75, 0.49, 0.75, 0.4045, 0.8593, 0.3593, 0.9045, 0.25, 0.8593, 0.1407, 0.75, 0.0955, 0.6407, 0.1407, 0.5955, 0.25, 0.6407, 0.3593, 0.6407, 0.1407, 0.5955, 0.25, 0.5955, 0.25, 0.6407, 0.1407, 0.8593, 0.1407, 0.75, 0.0955, 0.75, 0.0955, 0.8593, 0.1407, 0.8593, 0.3593, 0.9045, 0.25, 0.9045, 0.25, 0.8593, 0.3593, 0.5955, 0.25, 0.6407, 0.3593, 0.6407, 0.3593, 0.5955, 0.25, 0.75, 0.0955, 0.6407, 0.1407, 0.6407, 0.1407, 0.75, 0.0955, 0.9045, 0.25, 0.8593, 0.1407, 0.8593, 0.1407, 0.9045, 0.25, 0.75, 0.4045, 0.8593, 0.3593, 0.8593, 0.3593, 0.75, 0.4045, 0.7327, 0.6488, 0.7325, 0.6209, 0.7322, 0.6224, 0.732, 0.6496, 0.7323, 0.572, 0.75, 0.572, 0.75, 0.572, 0.7324, 0.5818, 0.75, 0.678, 0.7328, 0.678, 0.7318, 0.678, 0.75, 0.678, 0.7325, 0.6209, 0.7323, 0.572, 0.7324, 0.5818, 0.7322, 0.6224, 0.7328, 0.678, 0.7327, 0.6488, 0.732, 0.6496, 0.7318, 0.678, 0.7318, 0.678, 0.732, 0.6496, 0.73, 0.6518, 0.7289, 0.678, 0.7328, 0.678, 0.7327, 0.6488, 0.7327, 0.6488, 0.7328, 0.678, 0.7301, 0.678, 0.7311, 0.6516, 0.7318, 0.6527, 0.7312, 0.678, 0.7312, 0.678, 0.7318, 0.6527, 0.729, 0.6611, 0.7294, 0.678, 0.75, 0.678, 0.75, 0.6488, 0.7327, 0.6488, 0.7328, 0.678, 0.7328, 0.678, 0.7327, 0.6488, 0.7327, 0.6488, 0.7328, 0.678, 0.7282, 0.6217, 0.75, 0.6209, 0.75, 0.6625, 0.729, 0.6611, 0.7328, 0.678, 0.7327, 0.6488, 0.7327, 0.6488, 0.7328, 0.678, 0.7327, 0.6488, 0.7325, 0.6209, 0.7325, 0.6209, 0.7327, 0.6488, 0.75, 0.678, 0.7328, 0.678, 0.7328, 0.678, 0.75, 0.678, 0.7325, 0.6209, 0.7393, 0.579, 0.7393, 0.579, 0.7325, 0.6209, 0.7393, 0.579, 0.75, 0.572, 0.75, 0.572, 0.7393, 0.579, 0.7289, 0.678, 0.73, 0.6518, 0.7311, 0.6516, 0.7301, 0.678, 0.73, 0.6518, 0.7311, 0.6267, 0.7321, 0.6264, 0.7311, 0.6516, 0.75, 0.678, 0.7289, 0.678, 0.7301, 0.678, 0.75, 0.678, 0.7311, 0.6267, 0.733, 0.5827, 0.7339, 0.5822, 0.7321, 0.6264, 0.733, 0.5827, 0.75, 0.572, 0.75, 0.572, 0.7339, 0.5822, 0.4537, 0.5927, 0.4639, 0.5824, 0.4639, 0.656, 0.4537, 0.6592, 0.375, 0.6036, 0.4537, 0.5927, 0.4537, 0.6592, 0.375, 0.6503, 0.7323, 0.572, 0.7325, 0.625, 0.692, 0.6718, 0.6893, 0.5763, 0.6401, 0.5308, 0.6893, 0.5763, 0.692, 0.6718, 0.642, 0.6335, 0.4639, 0.5824, 0.5635, 0.5988, 0.5635, 0.6823, 0.4639, 0.656, 0.5635, 0.5988, 0.6401, 0.5308, 0.642, 0.6335, 0.5635, 0.6823, 0.7328, 0.678, 0.7325, 0.625, 0.7323, 0.572, 0.75, 0.572, 0.75, 0.678])
me_cube.materials.append(mat_material)
me_cube.materials.append(mat_material_001)
me_cube.use_remesh_preserve_volume = False
me_cube.use_remesh_preserve_attributes = False
me_cube.use_mirror_vertex_groups = False
me_cube.update()
me_cube_001 = bpy.data.meshes.new('Cube.001')
me_cube_001.from_pydata([(0.3672, 0.1253, 0.8365), (0.1828, 0.01274, -0.8299), (0.3912, -0.1962, 0.7852), (0.2987, 0.01096, -0.8299), (0.3343, 0.09106, -0.2845), (0.0, -0.1278, 1.024), (0.5053, 0.1346, 0.6795), (0.0, 0.2102, 0.9018), (0.401, 0.13, 0.5489), (0.413, -0.1269, 0.5349), (0.0, -0.3109, 0.5077), (0.0, 0.325, 0.5077), (0.1369, 0.01418, -2.7), (0.1996, 0.1716, 1.025), (0.3446, 0.01359, -2.7), (0.1987, -0.1496, 1.026), (0.2475, -0.3109, 0.5077), (0.2716, 0.2299, 0.5216), (0.2608, 0.1346, 0.6793), (0.26, 0.09515, 0.7745), (0.2596, -5.729e-09, 0.8139), (0.26, -0.09515, 0.7745), (0.2608, -0.1346, 0.6793), (0.2616, -0.09515, 0.5842), (0.2619, 3.792e-08, 0.5448), (0.2616, 0.09515, 0.5842), (0.0, -0.2274, -0.9917), (0.4534, -0.1771, -0.9917), (0.4534, 0.06398, -0.9917), (0.0, 0.2721, -0.9917), (0.1595, -0.1624, -2.7), (0.322, -0.1483, -2.7), (0.322, 0.1751, -2.7), (0.1595, 0.1908, -2.7), (0.2638, -0.1852, 0.8997), (0.0, -0.2101, 0.8841), (0.0, 0.1497, 1.027), (0.2605, 0.1859, 0.8909), (0.0, 0.5097, 1.447), (0.0, -0.5302, 1.447), (0.3817, -0.4307, 1.447), (0.2463, 0.4222, 1.447), (0.0, 0.1982, 1.663), (0.0, -0.2602, 1.653), (0.1584, -0.2644, 1.634), (0.1214, 0.1639, 1.676), (0.0, 0.1404, 1.912), (0.0, -0.1576, 1.911), (0.1658, -0.1588, 1.896), (0.1547, 0.1175, 1.909), (0.3689, 0.08053, -0.3705), (0.3267, -0.1609, -0.3705), (0.0, -0.2344, -0.3705), (0.0, 0.2573, -0.3705), (0.1686, 0.2573, -0.3705), (0.1686, -0.2344, -0.3705), (0.2876, -0.1455, -0.2845), (0.0, -0.2072, -0.2845), (0.0, 0.232, -0.2845), (0.1585, 0.232, -0.2845), (0.1585, -0.2072, -0.2845), (0.5045, 0.09515, 0.7746), (0.5042, -8.585e-09, 0.8141), (0.5045, -0.09515, 0.7746), (0.5053, -0.1346, 0.6795), (0.5061, -0.09515, 0.5843), (0.5064, 3.506e-08, 0.5449), (0.5061, 0.09515, 0.5843), (1.099, 0.09515, 0.7755), (1.098, -2.188e-08, 0.8149), (1.099, -0.09515, 0.7755), (1.1, -0.1346, 0.6803), (1.1, -0.09515, 0.5852), (1.101, 2.177e-08, 0.5458), (1.1, 0.09515, 0.5852), (1.1, 0.1346, 0.6803), (1.779, 0.09515, 0.7764), (1.778, -3.709e-08, 0.8158), (1.779, -0.09515, 0.7764), (1.779, -0.1346, 0.6813), (1.78, -0.09515, 0.5861), (1.781, 6.558e-09, 0.5467), (1.78, 0.09515, 0.5861), (1.779, 0.1346, 0.6813), (0.2835, 0.0579, -0.8299), (0.1979, 0.09374, -0.8299), (0.1979, -0.06826, -0.8299), (0.2835, -0.03598, -0.8299), (0.1117, 0.01418, -1.698), (0.3698, 0.01145, -1.698), (0.3382, 0.1526, -1.698), (0.1433, -0.181, -1.698), (0.1433, 0.2094, -1.698), (0.3382, -0.1299, -1.698), (0.1319, 0.2224, -0.8673), (0.3496, -0.1169, -0.8673), (0.094, 0.01418, -0.8673), (0.3875, 0.009947, -0.8673), (0.3496, 0.1367, -0.8673), (0.1319, -0.1941, -0.8673), (1.049, 0.1346, 0.6802), (1.049, 0.09515, 0.7754), (1.048, -2.076e-08, 0.8148), (1.049, -0.09515, 0.7754), (1.049, -0.1346, 0.6802), (1.05, -0.09515, 0.5851), (1.051, 2.289e-08, 0.5457), (1.05, 0.09515, 0.5851), (1.154, 0.1346, 0.6804), (1.153, 0.09515, 0.7755), (1.153, -2.309e-08, 0.815), (1.153, -0.09515, 0.7755), (1.154, -0.1346, 0.6804), (1.155, -0.09515, 0.5852), (1.155, 2.055e-08, 0.5458), (1.155, 0.09515, 0.5852), (0.1127, 0.01418, -1.739), (0.3687, 0.01154, -1.739), (0.3375, 0.1535, -1.739), (0.144, -0.1802, -1.739), (0.144, 0.2086, -1.739), (0.3375, -0.1306, -1.739), (0.1107, 0.01418, -1.659), (0.3707, 0.01137, -1.659), (0.3388, 0.1517, -1.659), (0.1427, -0.1817, -1.659), (0.1427, 0.2101, -1.659), (0.3388, -0.1292, -1.659), (0.1331, 0.2211, -0.9517), (0.3484, -0.1182, -0.9517), (0.09579, 0.01418, -0.9517), (0.3857, 0.0101, -0.9517), (0.3484, 0.1383, -0.9517), (0.1331, -0.1928, -0.9517), (0.09739, 0.01418, -1.028), (0.3841, 0.01024, -1.028), (0.3474, 0.1398, -1.028), (0.1341, -0.1916, -1.028), (0.1341, 0.2199, -1.028), (0.3474, -0.1194, -1.028), (0.09867, 0.01418, -1.088), (0.3828, 0.01034, -1.088), (0.3466, 0.1409, -1.088), (0.1349, -0.1906, -1.088), (0.1349, 0.219, -1.088), (0.3466, -0.1203, -1.088), (0.3319, -7.345e-09, 0.814), (0.3322, 0.09515, 0.7746), (0.333, 0.1346, 0.6794), (0.3322, -0.09515, 0.7746), (0.333, -0.1346, 0.6794), (0.3338, -0.09515, 0.5843), (0.3341, 3.63e-08, 0.5449), (0.3338, 0.09515, 0.5843), (1.901, 0.1161, 0.8066), (1.901, 0.02435, 0.8612), (1.901, -0.06744, 0.8066), (1.901, -0.1055, 0.6748), (1.901, -0.06744, 0.543), (1.901, 0.02435, 0.4884), (1.901, 0.1161, 0.543), (1.901, 0.1542, 0.6748), (1.752, 0.09515, 0.7764), (1.751, -3.648e-08, 0.8158), (1.752, -0.09515, 0.7764), (1.752, -0.1346, 0.6812), (1.753, -0.09515, 0.5861), (1.753, 7.164e-09, 0.5467), (1.753, 0.09515, 0.5861), (1.752, 0.1346, 0.6812), (0.1348, 0.01418, -2.615), (0.3467, 0.01341, -2.615), (0.3234, 0.1732, -2.615), (0.1581, -0.164, -2.615), (0.1581, 0.1923, -2.615), (0.3234, -0.1468, -2.615), (0.1575, 0.193, -2.579), (0.3239, -0.1461, -2.579), (0.1339, 0.01418, -2.579), (0.3476, 0.01334, -2.579), (0.3239, 0.1724, -2.579), (0.1575, -0.1646, -2.579), (0.157, 0.1936, -2.545), (0.3245, -0.1455, -2.545), (0.133, 0.01418, -2.545), (0.3485, 0.01326, -2.545), (0.3245, 0.1717, -2.545), (0.157, -0.1653, -2.545), (0.2987, 0.255, -0.9917), (0.5701, 0.03023, 1.447), (0.1919, -0.02393, 1.662), (0.0, 0.00711, 1.932), (0.1675, 0.01019, 1.917), (0.5116, -0.1948, 1.447), (0.1858, -0.1489, 1.661), (0.0, -0.105, 1.919), (0.1716, -0.1025, 1.911), (0.1747, -0.2673, 1.517), (0.1311, 0.1836, 1.554), (0.1981, -0.1423, 1.533), (0.2143, -0.01821, 1.539), (0.0, -0.266, 1.532), (0.0, 0.2147, 1.558), (0.0, 0.2221, 1.511), (0.1354, 0.1925, 1.499), (0.0, -0.2687, 1.478), (0.182, -0.2687, 1.465), (0.2243, -0.01564, 1.484), (0.2036, -0.1393, 1.475), (0.3792, -0.03546, 0.8108), (0.4534, -0.05655, -0.9917), (0.407, 0.001547, 0.5419), (0.278, 0.009352, 0.9381), (0.2172, 0.01331, 1.033), (0.3478, -0.04021, -0.3705), (0.3109, -0.02725, -0.2845), (0.171, -0.1308, 0.9484), (0.0, -0.133, 0.9404), (0.0, 0.1469, 0.9495), (0.1702, 0.145, 0.9439), (0.1877, 0.0117, 0.9682), (0.1636, -0.2208, -0.3275), (0.0843, -0.2344, -0.3705), (0.07926, -0.2072, -0.2845), (0.08178, -0.2208, -0.3275), (0.0, -0.2787, -0.3101), (0.0, -0.2909, -0.3756), (0.1063, -0.2915, -0.3737), (0.0965, -0.2671, -0.2426), (0.0, -0.2666, -0.2445), (0.1014, -0.2793, -0.3082), (0.1615, -0.2051, -2.533), (0.1621, -0.2045, -2.592), (0.3285, -0.186, -2.592), (0.3291, -0.1853, -2.533), (0.1832, -0.4113, -2.7), (0.3458, -0.3972, -2.7), (0.1818, -0.4128, -2.615), (0.3471, -0.3956, -2.615), (0.4052, 0.07576, -0.5853), (0.3738, -0.188, -0.6156), (0.1096, -0.2531, -0.6156), (0.05401, -0.2344, -0.3705), (0.0, 0.2626, -0.5937), (0.05078, -0.2072, -0.2845), (0.2213, 0.2576, -0.5853), (0.3857, -0.04608, -0.5937), (0.06809, -0.2912, -0.3744), (0.06182, -0.2669, -0.2433), (0.06495, -0.2791, -0.3088), (0.0, -0.232, -0.5808), (0.3037, -0.1607, -0.1506), (0.3455, 0.09759, -0.1447), (0.0, 0.2476, -0.1516), (0.1775, 0.2317, -0.1493), (0.1685, -0.2428, -0.1551), (0.327, -0.02242, -0.1459), (0.0, -0.2238, -0.1576)], [], [(174, 172, 32, 33), (211, 209, 2, 9), (17, 37, 0, 8), (16, 34, 35, 10), (60, 255, 257, 57, 244, 223), (254, 17, 8, 252), (256, 211, 9, 251), (253, 11, 17, 254), (251, 9, 16, 255), (9, 2, 34, 16), (209, 212, 34, 2), (11, 7, 37, 17), (107, 67, 6, 100), (148, 18, 19, 147), (147, 19, 20, 146), (146, 20, 21, 149), (149, 21, 22, 150), (150, 22, 23, 151), (151, 23, 24, 152), (19, 18, 25, 24, 23, 22, 21, 20), (152, 24, 25, 153), (153, 25, 18, 148), (173, 170, 12, 30), (172, 171, 14, 32), (29, 188, 28, 210, 27, 26), (30, 31, 236, 235), (170, 174, 33, 12), (171, 175, 31, 14), (216, 217, 35, 34), (218, 219, 37, 7), (220, 216, 34, 212), (198, 202, 42, 45), (45, 42, 46, 49), (200, 198, 45, 190), (201, 197, 44, 43), (196, 195, 47, 48), (190, 45, 49, 192), (43, 44, 48, 47), (240, 51, 55, 241), (246, 214, 51, 240), (241, 55, 222, 242), (51, 56, 60, 221, 55), (53, 58, 59, 54), (214, 215, 56, 51), (54, 59, 4, 50), (244, 57, 229, 248), (106, 66, 67, 107), (105, 65, 66, 106), (104, 64, 65, 105), (103, 63, 64, 104), (102, 62, 63, 103), (101, 61, 62, 102), (100, 6, 61, 101), (108, 75, 68, 109), (109, 68, 69, 110), (110, 69, 70, 111), (111, 70, 71, 112), (112, 71, 72, 113), (113, 72, 73, 114), (114, 73, 74, 115), (115, 74, 75, 108), (160, 82, 83, 161), (159, 81, 82, 160), (158, 80, 81, 159), (157, 79, 80, 158), (156, 78, 79, 157), (155, 77, 78, 156), (154, 76, 77, 155), (161, 83, 76, 154), (33, 32, 14, 31, 30, 12), (123, 127, 93, 89), (122, 126, 92, 88), (127, 125, 91, 93), (124, 123, 89, 90), (125, 122, 88, 91), (126, 124, 90, 92), (85, 84, 98, 94), (86, 1, 96, 99), (84, 3, 97, 98), (87, 86, 99, 95), (1, 85, 94, 96), (3, 87, 95, 97), (75, 100, 101, 68), (68, 101, 102, 69), (69, 102, 103, 70), (70, 103, 104, 71), (71, 104, 105, 72), (72, 105, 106, 73), (73, 106, 107, 74), (74, 107, 100, 75), (168, 115, 108, 169), (167, 114, 115, 168), (166, 113, 114, 167), (165, 112, 113, 166), (164, 111, 112, 165), (163, 110, 111, 164), (162, 109, 110, 163), (169, 108, 109, 162), (89, 93, 121, 117), (88, 92, 120, 116), (93, 91, 119, 121), (90, 89, 117, 118), (91, 88, 116, 119), (92, 90, 118, 120), (144, 142, 124, 126), (143, 140, 122, 125), (142, 141, 123, 124), (145, 143, 125, 127), (140, 144, 126, 122), (141, 145, 127, 123), (87, 3, 84, 85, 1, 86), (97, 95, 129, 131), (96, 94, 128, 130), (95, 99, 133, 129), (98, 97, 131, 132), (99, 96, 130, 133), (94, 98, 132, 128), (131, 129, 139, 135), (130, 128, 138, 134), (129, 133, 137, 139), (132, 131, 135, 136), (133, 130, 134, 137), (128, 132, 136, 138), (135, 139, 145, 141), (134, 138, 144, 140), (139, 137, 143, 145), (136, 135, 141, 142), (137, 134, 140, 143), (138, 136, 142, 144), (67, 153, 148, 6), (66, 152, 153, 67), (65, 151, 152, 66), (64, 150, 151, 65), (63, 149, 150, 64), (62, 146, 149, 63), (61, 147, 146, 62), (6, 148, 147, 61), (83, 169, 162, 76), (76, 162, 163, 77), (77, 163, 164, 78), (78, 164, 165, 79), (79, 165, 166, 80), (80, 166, 167, 81), (81, 167, 168, 82), (82, 168, 169, 83), (179, 177, 175, 171), (178, 176, 174, 170), (177, 181, 173, 175), (180, 179, 171, 172), (181, 178, 170, 173), (176, 180, 172, 174), (182, 186, 180, 176), (187, 184, 178, 181), (186, 185, 179, 180), (177, 183, 234, 233), (184, 182, 176, 178), (185, 183, 177, 179), (117, 121, 183, 185), (116, 120, 182, 184), (121, 119, 187, 183), (118, 117, 185, 186), (119, 116, 184, 187), (120, 118, 186, 182), (245, 188, 29, 243), (245, 54, 50, 239), (194, 190, 192, 196), (49, 46, 191, 192), (199, 200, 190, 194), (197, 199, 194, 44), (44, 194, 196, 48), (192, 191, 195, 196), (204, 203, 202, 198), (207, 204, 198, 200), (205, 206, 197, 201), (208, 207, 200, 199), (206, 208, 199, 197), (40, 193, 208, 206), (193, 189, 207, 208), (39, 40, 206, 205), (189, 41, 204, 207), (41, 38, 203, 204), (50, 4, 215, 214), (239, 50, 214, 246), (219, 220, 212, 37), (0, 37, 212, 209), (252, 8, 211, 256), (8, 0, 209, 211), (15, 213, 13, 36, 5), (13, 213, 220, 219), (213, 15, 216, 220), (36, 13, 219, 218), (15, 5, 217, 216), (222, 224, 230, 227), (55, 221, 224, 222), (221, 60, 223, 224), (249, 248, 229, 225), (247, 249, 225, 226), (224, 223, 228, 230), (242, 222, 227, 247), (234, 231, 232, 233), (181, 177, 233, 232), (183, 187, 231, 234), (187, 181, 232, 231), (238, 237, 235, 236), (31, 175, 238, 236), (173, 30, 235, 237), (175, 173, 237, 238), (52, 242, 247, 226), (227, 230, 249, 247), (230, 228, 248, 249), (28, 239, 246, 210), (188, 245, 239, 28), (54, 245, 243, 53), (223, 244, 248, 228), (26, 241, 250), (210, 246, 240, 27), (27, 240, 241, 26), (250, 241, 242, 52), (4, 252, 256, 215), (56, 251, 255, 60), (58, 253, 254, 59), (215, 256, 251, 56), (59, 254, 252, 4), (257, 255, 16, 10)])
me_cube_001.polygons.foreach_set('use_smooth', [True] * 224)
me_cube_001.polygons.foreach_set('material_index', [0, 0, 0, 0, 0, 0, 0, 0, 0, 0, 0, 0, 0, 0, 0, 0, 0, 0, 0, 0, 0, 0, 0, 0, 0, 0, 0, 0, 0, 0, 0, 0, 0, 0, 0, 0, 0, 0, 0, 0, 0, 1, 1, 1, 1, 1, 0, 0, 0, 0, 0, 0, 0, 0, 0, 0, 0, 0, 0, 0, 0, 1, 1, 1, 1, 1, 1, 1, 1, 0, 0, 0, 0, 0, 0, 0, 0, 0, 0, 0, 0, 0, 0, 0, 0, 0, 0, 0, 0, 0, 0, 0, 0, 0, 0, 0, 0, 0, 0, 0, 0, 0, 0, 0, 0, 0, 0, 0, 0, 0, 0, 0, 0, 0, 0, 0, 0, 0, 0, 0, 0, 0, 0, 0, 0, 0, 0, 0, 0, 0, 0, 0, 0, 0, 0, 0, 0, 0, 0, 0, 0, 0, 0, 0, 0, 1, 1, 1, 1, 1, 1, 0, 0, 0, 1, 0, 0, 0, 0, 0, 0, 0, 0, 0, 0, 0, 0, 0, 0, 0, 0, 1, 1, 1, 1, 1, 0, 0, 0, 0, 0, 1, 0, 0, 0, 0, 0, 1, 1, 1, 1, 1, 1, 1, 1, 1, 1, 1, 1, 1, 1, 1, 1, 0, 0, 0, 0, 1, 1, 1, 0, 0, 0, 1, 0, 0, 0, 0, 0, 0, 0, 0, 0, 0])
_uv = me_cube_001.uv_layers.new(name='UVMap')
_uv.uv.foreach_set('vector', [0.2903, 0.5224, 0.3605, 0.5244, 0.3605, 0.5224, 0.2903, 0.5224, 0.5635, 0.6823, 0.642, 0.6335, 0.6438, 0.7361, 0.5635, 0.7659, 0.5635, 0.4588, 0.6207, 0.4654, 0.6401, 0.5308, 0.5635, 0.5988, 0.5635, 0.8319, 0.6112, 0.8286, 0.6119, 0.875, 0.5635, 0.875, 0.4639, 0.841, 0.4806, 0.8395, 0.4798, 0.875, 0.4639, 0.875, 0.4639, 0.8641, 0.4639, 0.858, 0.4806, 0.4173, 0.5635, 0.4588, 0.5635, 0.5988, 0.4806, 0.5852, 0.4806, 0.6604, 0.5635, 0.6823, 0.5635, 0.7659, 0.4806, 0.7356, 0.4806, 0.375, 0.5635, 0.375, 0.5635, 0.4588, 0.4806, 0.4173, 0.4806, 0.7356, 0.5635, 0.7659, 0.5635, 0.8319, 0.4806, 0.8395, 0.5635, 0.7659, 0.6438, 0.7361, 0.6112, 0.8286, 0.5635, 0.8319, 0.642, 0.6335, 0.692, 0.6718, 0.6947, 0.7673, 0.6438, 0.7361, 0.5635, 0.375, 0.6128, 0.3869, 0.6207, 0.4654, 0.5635, 0.4588, 0.125, 0.7939, 0.125, 0.9608, 0.0, 0.9608, 0.0, 0.7939, 1.0, 0.9778, 1.0, 1.0, 0.875, 1.0, 0.875, 0.9778, 0.875, 0.9778, 0.875, 1.0, 0.75, 1.0, 0.75, 0.9778, 0.75, 0.9778, 0.75, 1.0, 0.625, 1.0, 0.625, 0.9778, 0.625, 0.9778, 0.625, 1.0, 0.5, 1.0, 0.5, 0.9778, 0.5, 0.9778, 0.5, 1.0, 0.375, 1.0, 0.375, 0.9778, 0.375, 0.9778, 0.375, 1.0, 0.25, 1.0, 0.25, 0.9778, 0.4197, 0.4197, 0.25, 0.49, 0.08029, 0.4197, 0.01, 0.25, 0.08029, 0.08029, 0.25, 0.01, 0.4197, 0.08029, 0.49, 0.25, 0.25, 0.9778, 0.25, 1.0, 0.125, 1.0, 0.125, 0.9778, 0.125, 0.9778, 0.125, 1.0, 0.0, 1.0, 0.0, 0.9778, 0.2903, 0.7276, 0.2903, 0.625, 0.2903, 0.625, 0.2903, 0.7276, 0.3605, 0.5244, 0.3605, 0.6251, 0.3605, 0.625, 0.3605, 0.5224, 0.2759, 0.5, 0.3298, 0.5563, 0.375, 0.6036, 0.375, 0.6503, 0.375, 0.6971, 0.2759, 0.75, 0.2903, 0.7276, 0.3605, 0.7276, 0.3605, 0.7276, 0.2903, 0.7276, 0.2903, 0.625, 0.2903, 0.5224, 0.2903, 0.5224, 0.2903, 0.625, 0.3605, 0.6251, 0.3605, 0.7258, 0.3605, 0.7276, 0.3605, 0.625, 0.7169, 0.7152, 0.75, 0.7181, 0.75, 0.7741, 0.6947, 0.7673, 0.7475, 0.5437, 0.7144, 0.5738, 0.6893, 0.5763, 0.744, 0.5042, 0.7157, 0.6445, 0.7169, 0.7152, 0.6947, 0.7673, 0.692, 0.6718, 0.7339, 0.5821, 0.75, 0.572, 0.75, 0.572, 0.7341, 0.5819, 0.7341, 0.5819, 0.75, 0.572, 0.75, 0.5823, 0.7295, 0.5831, 0.7322, 0.6262, 0.7339, 0.5821, 0.7341, 0.5819, 0.7325, 0.6256, 0.75, 0.678, 0.7304, 0.678, 0.7312, 0.678, 0.75, 0.678, 0.729, 0.6611, 0.75, 0.6625, 0.75, 0.678, 0.7294, 0.678, 0.7325, 0.6256, 0.7341, 0.5819, 0.7295, 0.5831, 0.7282, 0.6217, 0.75, 0.678, 0.7312, 0.678, 0.7294, 0.678, 0.75, 0.678, 0.4254, 0.7155, 0.4537, 0.7258, 0.4537, 0.8419, 0.4254, 0.8445, 0.4254, 0.656, 0.4537, 0.6592, 0.4537, 0.7258, 0.4254, 0.7155, 0.4254, 0.8445, 0.4537, 0.8419, 0.4537, 0.8585, 0.4537, 0.8644, 0.4537, 0.7258, 0.4639, 0.7295, 0.4639, 0.841, 0.4588, 0.8415, 0.4537, 0.8419, 0.4537, 0.375, 0.4639, 0.375, 0.4639, 0.409, 0.4537, 0.4081, 0.4537, 0.6592, 0.4639, 0.656, 0.4639, 0.7295, 0.4537, 0.7258, 0.4537, 0.4081, 0.4639, 0.409, 0.4639, 0.5824, 0.4537, 0.5927, 0.4639, 0.8641, 0.4639, 0.875, 0.4639, 0.875, 0.4639, 0.8641, 0.25, 0.7939, 0.25, 0.9608, 0.125, 0.9608, 0.125, 0.7939, 0.375, 0.7939, 0.375, 0.9608, 0.25, 0.9608, 0.25, 0.7939, 0.5, 0.7939, 0.5, 0.9608, 0.375, 0.9608, 0.375, 0.7939, 0.625, 0.7939, 0.625, 0.9608, 0.5, 0.9608, 0.5, 0.7939, 0.75, 0.7939, 0.75, 0.9608, 0.625, 0.9608, 0.625, 0.7939, 0.875, 0.7939, 0.875, 0.9608, 0.75, 0.9608, 0.75, 0.7939, 1.0, 0.7939, 1.0, 0.9608, 0.875, 0.9608, 0.875, 0.7939, 1.0, 0.7619, 1.0, 0.7785, 0.875, 0.7785, 0.875, 0.7619, 0.875, 0.7619, 0.875, 0.7785, 0.75, 0.7785, 0.75, 0.7619, 0.75, 0.7619, 0.75, 0.7785, 0.625, 0.7785, 0.625, 0.7619, 0.625, 0.7619, 0.625, 0.7785, 0.5, 0.7785, 0.5, 0.7619, 0.5, 0.7619, 0.5, 0.7785, 0.375, 0.7785, 0.375, 0.7619, 0.375, 0.7619, 0.375, 0.7785, 0.25, 0.7785, 0.25, 0.7619, 0.25, 0.7619, 0.25, 0.7785, 0.125, 0.7785, 0.125, 0.7619, 0.125, 0.7619, 0.125, 0.7785, 0.0, 0.7785, 0.0, 0.7619, 0.125, 0.56, 0.125, 0.57, 0.0, 0.57, 0.0, 0.56, 0.25, 0.56, 0.25, 0.57, 0.125, 0.57, 0.125, 0.56, 0.375, 0.56, 0.375, 0.57, 0.25, 0.57, 0.25, 0.56, 0.5, 0.56, 0.5, 0.57, 0.375, 0.57, 0.375, 0.56, 0.625, 0.56, 0.625, 0.57, 0.5, 0.57, 0.5, 0.56, 0.75, 0.56, 0.75, 0.57, 0.625, 0.57, 0.625, 0.56, 0.875, 0.56, 0.875, 0.57, 0.75, 0.57, 0.75, 0.56, 1.0, 0.56, 1.0, 0.57, 0.875, 0.57, 0.875, 0.56, 0.2903, 0.5224, 0.3605, 0.5224, 0.3605, 0.625, 0.3605, 0.7276, 0.2903, 0.7276, 0.2903, 0.625, 0.3605, 0.6262, 0.3605, 0.7053, 0.3605, 0.7061, 0.3605, 0.6262, 0.2903, 0.625, 0.2903, 0.5224, 0.2903, 0.5224, 0.2903, 0.625, 0.3605, 0.7053, 0.2903, 0.7276, 0.2903, 0.7276, 0.3605, 0.7061, 0.3605, 0.5472, 0.3605, 0.6262, 0.3605, 0.6262, 0.3605, 0.5463, 0.2903, 0.7276, 0.2903, 0.625, 0.2903, 0.625, 0.2903, 0.7276, 0.2903, 0.5224, 0.3605, 0.5472, 0.3605, 0.5463, 0.2903, 0.5224, 0.2903, 0.5224, 0.3605, 0.5678, 0.3605, 0.5631, 0.2903, 0.5224, 0.2903, 0.7276, 0.2903, 0.625, 0.2903, 0.625, 0.2903, 0.7276, 0.3605, 0.5678, 0.3605, 0.6273, 0.3605, 0.627, 0.3605, 0.5631, 0.3605, 0.6867, 0.2903, 0.7276, 0.2903, 0.7276, 0.3605, 0.6909, 0.2903, 0.625, 0.2903, 0.5224, 0.2903, 0.5224, 0.2903, 0.625, 0.3605, 0.6273, 0.3605, 0.6867, 0.3605, 0.6909, 0.3605, 0.627, 1.0, 0.7785, 1.0, 0.7939, 0.875, 0.7939, 0.875, 0.7785, 0.875, 0.7785, 0.875, 0.7939, 0.75, 0.7939, 0.75, 0.7785, 0.75, 0.7785, 0.75, 0.7939, 0.625, 0.7939, 0.625, 0.7785, 0.625, 0.7785, 0.625, 0.7939, 0.5, 0.7939, 0.5, 0.7785, 0.5, 0.7785, 0.5, 0.7939, 0.375, 0.7939, 0.375, 0.7785, 0.375, 0.7785, 0.375, 0.7939, 0.25, 0.7939, 0.25, 0.7785, 0.25, 0.7785, 0.25, 0.7939, 0.125, 0.7939, 0.125, 0.7785, 0.125, 0.7785, 0.125, 0.7939, 0.0, 0.7939, 0.0, 0.7785, 0.125, 0.5783, 0.125, 0.7619, 0.0, 0.7619, 0.0, 0.5783, 0.25, 0.5783, 0.25, 0.7619, 0.125, 0.7619, 0.125, 0.5783, 0.375, 0.5783, 0.375, 0.7619, 0.25, 0.7619, 0.25, 0.5783, 0.5, 0.5783, 0.5, 0.7619, 0.375, 0.7619, 0.375, 0.5783, 0.625, 0.5783, 0.625, 0.7619, 0.5, 0.7619, 0.5, 0.5783, 0.75, 0.5783, 0.75, 0.7619, 0.625, 0.7619, 0.625, 0.5783, 0.875, 0.5783, 0.875, 0.7619, 0.75, 0.7619, 0.75, 0.5783, 1.0, 0.5783, 1.0, 0.7619, 0.875, 0.7619, 0.875, 0.5783, 0.3605, 0.6262, 0.3605, 0.7061, 0.3605, 0.707, 0.3605, 0.6261, 0.2903, 0.625, 0.2903, 0.5224, 0.2903, 0.5224, 0.2903, 0.625, 0.3605, 0.7061, 0.2903, 0.7276, 0.2903, 0.7276, 0.3605, 0.707, 0.3605, 0.5463, 0.3605, 0.6262, 0.3605, 0.6261, 0.3605, 0.5453, 0.2903, 0.7276, 0.2903, 0.625, 0.2903, 0.625, 0.2903, 0.7276, 0.2903, 0.5224, 0.3605, 0.5463, 0.3605, 0.5453, 0.2903, 0.5224, 0.2903, 0.5224, 0.3605, 0.5587, 0.3605, 0.5472, 0.2903, 0.5224, 0.2903, 0.7276, 0.2903, 0.625, 0.2903, 0.625, 0.2903, 0.7276, 0.3605, 0.5587, 0.3605, 0.6268, 0.3605, 0.6262, 0.3605, 0.5472, 0.3605, 0.6949, 0.2903, 0.7276, 0.2903, 0.7276, 0.3605, 0.7053, 0.2903, 0.625, 0.2903, 0.5224, 0.2903, 0.5224, 0.2903, 0.625, 0.3605, 0.6268, 0.3605, 0.6949, 0.3605, 0.7053, 0.3605, 0.6262, 0.3605, 0.6867, 0.3605, 0.6273, 0.3605, 0.5678, 0.2903, 0.5224, 0.2903, 0.625, 0.2903, 0.7276, 0.3605, 0.627, 0.3605, 0.6909, 0.3605, 0.6925, 0.3605, 0.6269, 0.2903, 0.625, 0.2903, 0.5224, 0.2903, 0.5224, 0.2903, 0.625, 0.3605, 0.6909, 0.2903, 0.7276, 0.2903, 0.7276, 0.3605, 0.6925, 0.3605, 0.5631, 0.3605, 0.627, 0.3605, 0.6269, 0.3605, 0.5614, 0.2903, 0.7276, 0.2903, 0.625, 0.2903, 0.625, 0.2903, 0.7276, 0.2903, 0.5224, 0.3605, 0.5631, 0.3605, 0.5614, 0.2903, 0.5224, 0.3605, 0.6269, 0.3605, 0.6925, 0.3605, 0.6938, 0.3605, 0.6269, 0.2903, 0.625, 0.2903, 0.5224, 0.2903, 0.5224, 0.2903, 0.625, 0.3605, 0.6925, 0.2903, 0.7276, 0.2903, 0.7276, 0.3605, 0.6938, 0.3605, 0.5614, 0.3605, 0.6269, 0.3605, 0.6269, 0.3605, 0.5599, 0.2903, 0.7276, 0.2903, 0.625, 0.2903, 0.625, 0.2903, 0.7276, 0.2903, 0.5224, 0.3605, 0.5614, 0.3605, 0.5599, 0.2903, 0.5224, 0.3605, 0.6269, 0.3605, 0.6938, 0.3605, 0.6949, 0.3605, 0.6268, 0.2903, 0.625, 0.2903, 0.5224, 0.2903, 0.5224, 0.2903, 0.625, 0.3605, 0.6938, 0.2903, 0.7276, 0.2903, 0.7276, 0.3605, 0.6949, 0.3605, 0.5599, 0.3605, 0.6269, 0.3605, 0.6268, 0.3605, 0.5587, 0.2903, 0.7276, 0.2903, 0.625, 0.2903, 0.625, 0.2903, 0.7276, 0.2903, 0.5224, 0.3605, 0.5599, 0.3605, 0.5587, 0.2903, 0.5224, 0.125, 0.9608, 0.125, 0.9778, 0.0, 0.9778, 0.0, 0.9608, 0.25, 0.9608, 0.25, 0.9778, 0.125, 0.9778, 0.125, 0.9608, 0.375, 0.9608, 0.375, 0.9778, 0.25, 0.9778, 0.25, 0.9608, 0.5, 0.9608, 0.5, 0.9778, 0.375, 0.9778, 0.375, 0.9608, 0.625, 0.9608, 0.625, 0.9778, 0.5, 0.9778, 0.5, 0.9608, 0.75, 0.9608, 0.75, 0.9778, 0.625, 0.9778, 0.625, 0.9608, 0.875, 0.9608, 0.875, 0.9778, 0.75, 0.9778, 0.75, 0.9608, 1.0, 0.9608, 1.0, 0.9778, 0.875, 0.9778, 0.875, 0.9608, 1.0, 0.57, 1.0, 0.5783, 0.875, 0.5783, 0.875, 0.57, 0.875, 0.57, 0.875, 0.5783, 0.75, 0.5783, 0.75, 0.57, 0.75, 0.57, 0.75, 0.5783, 0.625, 0.5783, 0.625, 0.57, 0.625, 0.57, 0.625, 0.5783, 0.5, 0.5783, 0.5, 0.57, 0.5, 0.57, 0.5, 0.5783, 0.375, 0.5783, 0.375, 0.57, 0.375, 0.57, 0.375, 0.5783, 0.25, 0.5783, 0.25, 0.57, 0.25, 0.57, 0.25, 0.5783, 0.125, 0.5783, 0.125, 0.57, 0.125, 0.57, 0.125, 0.5783, 0.0, 0.5783, 0.0, 0.57, 0.3605, 0.6251, 0.3605, 0.725, 0.3605, 0.7258, 0.3605, 0.6251, 0.2903, 0.625, 0.2903, 0.5224, 0.2903, 0.5224, 0.2903, 0.625, 0.3605, 0.725, 0.2903, 0.7276, 0.2903, 0.7276, 0.3605, 0.7258, 0.3605, 0.5252, 0.3605, 0.6251, 0.3605, 0.6251, 0.3605, 0.5244, 0.2903, 0.7276, 0.2903, 0.625, 0.2903, 0.625, 0.2903, 0.7276, 0.2903, 0.5224, 0.3605, 0.5252, 0.3605, 0.5244, 0.2903, 0.5224, 0.2903, 0.5224, 0.3605, 0.5261, 0.3605, 0.5252, 0.2903, 0.5224, 0.2903, 0.7276, 0.2903, 0.625, 0.2903, 0.625, 0.2903, 0.7276, 0.3605, 0.5261, 0.3605, 0.6252, 0.3605, 0.6251, 0.3605, 0.5252, 0.3605, 0.725, 0.3605, 0.7243, 0.3605, 0.7243, 0.3605, 0.725, 0.2903, 0.625, 0.2903, 0.5224, 0.2903, 0.5224, 0.2903, 0.625, 0.3605, 0.6252, 0.3605, 0.7243, 0.3605, 0.725, 0.3605, 0.6251, 0.3605, 0.6261, 0.3605, 0.707, 0.3605, 0.7243, 0.3605, 0.6252, 0.2903, 0.625, 0.2903, 0.5224, 0.2903, 0.5224, 0.2903, 0.625, 0.3605, 0.707, 0.2903, 0.7276, 0.2903, 0.7276, 0.3605, 0.7243, 0.3605, 0.5453, 0.3605, 0.6261, 0.3605, 0.6252, 0.3605, 0.5261, 0.2903, 0.7276, 0.2903, 0.625, 0.2903, 0.625, 0.2903, 0.7276, 0.2903, 0.5224, 0.3605, 0.5453, 0.3605, 0.5261, 0.2903, 0.5224, 0.4254, 0.4451, 0.375, 0.5111, 0.375, 0.4009, 0.4254, 0.3843, 0.4254, 0.4451, 0.4537, 0.4081, 0.4537, 0.5927, 0.4254, 0.5966, 0.7318, 0.6527, 0.7325, 0.6256, 0.7282, 0.6217, 0.729, 0.6611, 0.7295, 0.5831, 0.75, 0.5823, 0.75, 0.6209, 0.7282, 0.6217, 0.7313, 0.652, 0.7322, 0.6262, 0.7325, 0.6256, 0.7318, 0.6527, 0.7304, 0.678, 0.7313, 0.652, 0.7318, 0.6527, 0.7312, 0.678, 0.7312, 0.678, 0.7318, 0.6527, 0.729, 0.6611, 0.7294, 0.678, 0.7282, 0.6217, 0.75, 0.6209, 0.75, 0.6625, 0.729, 0.6611, 0.7339, 0.5822, 0.75, 0.572, 0.75, 0.572, 0.7339, 0.5821, 0.7321, 0.6264, 0.7339, 0.5822, 0.7339, 0.5821, 0.7322, 0.6262, 0.75, 0.678, 0.7301, 0.678, 0.7304, 0.678, 0.75, 0.678, 0.7311, 0.6516, 0.7321, 0.6264, 0.7322, 0.6262, 0.7313, 0.652, 0.7301, 0.678, 0.7311, 0.6516, 0.7313, 0.652, 0.7304, 0.678, 0.7289, 0.678, 0.73, 0.6518, 0.7311, 0.6516, 0.7301, 0.678, 0.73, 0.6518, 0.7311, 0.6267, 0.7321, 0.6264, 0.7311, 0.6516, 0.75, 0.678, 0.7289, 0.678, 0.7301, 0.678, 0.75, 0.678, 0.7311, 0.6267, 0.733, 0.5827, 0.7339, 0.5822, 0.7321, 0.6264, 0.733, 0.5827, 0.75, 0.572, 0.75, 0.572, 0.7339, 0.5822, 0.4537, 0.5927, 0.4639, 0.5824, 0.4639, 0.656, 0.4537, 0.6592, 0.4254, 0.5966, 0.4537, 0.5927, 0.4537, 0.6592, 0.4254, 0.656, 0.7144, 0.5738, 0.7157, 0.6445, 0.692, 0.6718, 0.6893, 0.5763, 0.6401, 0.5308, 0.6893, 0.5763, 0.692, 0.6718, 0.642, 0.6335, 0.4806, 0.5852, 0.5635, 0.5988, 0.5635, 0.6823, 0.4806, 0.6604, 0.5635, 0.5988, 0.6401, 0.5308, 0.642, 0.6335, 0.5635, 0.6823, 0.7328, 0.678, 0.7325, 0.625, 0.7323, 0.572, 0.75, 0.572, 0.75, 0.678, 0.7323, 0.572, 0.7325, 0.625, 0.7157, 0.6445, 0.7144, 0.5738, 0.7325, 0.625, 0.7328, 0.678, 0.7169, 0.7152, 0.7157, 0.6445, 0.75, 0.572, 0.7323, 0.572, 0.7144, 0.5738, 0.7475, 0.5437, 0.7328, 0.678, 0.75, 0.678, 0.75, 0.7181, 0.7169, 0.7152, 0.4537, 0.8585, 0.4588, 0.8582, 0.4588, 0.8582, 0.4537, 0.8585, 0.4537, 0.8419, 0.4588, 0.8415, 0.4588, 0.8582, 0.4537, 0.8585, 0.4588, 0.8415, 0.4639, 0.841, 0.4639, 0.858, 0.4588, 0.8582, 0.4588, 0.8643, 0.4639, 0.8641, 0.4639, 0.875, 0.4588, 0.875, 0.4537, 0.8644, 0.4588, 0.8643, 0.4588, 0.875, 0.4537, 0.875, 0.4588, 0.8582, 0.4639, 0.858, 0.4639, 0.858, 0.4588, 0.8582, 0.4537, 0.8644, 0.4537, 0.8585, 0.4537, 0.8585, 0.4537, 0.8644, 0.3605, 0.7243, 0.2903, 0.7276, 0.2903, 0.7276, 0.3605, 0.725, 0.2903, 0.7276, 0.3605, 0.725, 0.3605, 0.725, 0.2903, 0.7276, 0.3605, 0.7243, 0.2903, 0.7276, 0.2903, 0.7276, 0.3605, 0.7243, 0.2903, 0.7276, 0.2903, 0.7276, 0.2903, 0.7276, 0.2903, 0.7276, 0.3605, 0.7258, 0.2903, 0.7276, 0.2903, 0.7276, 0.3605, 0.7276, 0.3605, 0.7276, 0.3605, 0.7258, 0.3605, 0.7258, 0.3605, 0.7276, 0.2903, 0.7276, 0.2903, 0.7276, 0.2903, 0.7276, 0.2903, 0.7276, 0.3605, 0.7258, 0.2903, 0.7276, 0.2903, 0.7276, 0.3605, 0.7258, 0.4537, 0.875, 0.4537, 0.8644, 0.4537, 0.8644, 0.4537, 0.875, 0.4537, 0.8585, 0.4588, 0.8582, 0.4588, 0.8643, 0.4537, 0.8644, 0.4588, 0.8582, 0.4639, 0.858, 0.4639, 0.8641, 0.4588, 0.8643, 0.375, 0.6036, 0.4254, 0.5966, 0.4254, 0.656, 0.375, 0.6503, 0.375, 0.5111, 0.4254, 0.4451, 0.4254, 0.5966, 0.375, 0.6036, 0.4537, 0.4081, 0.4254, 0.4451, 0.4254, 0.3843, 0.4537, 0.375, 0.4639, 0.858, 0.4639, 0.8641, 0.4639, 0.8641, 0.4639, 0.858, 0.375, 0.8491, 0.4254, 0.8445, 0.4271, 0.8662, 0.375, 0.6503, 0.4254, 0.656, 0.4254, 0.7155, 0.375, 0.6971, 0.375, 0.6971, 0.4254, 0.7155, 0.4254, 0.8445, 0.375, 0.8491, 0.4271, 0.8662, 0.4254, 0.8445, 0.4537, 0.8644, 0.4537, 0.875, 0.4639, 0.5824, 0.4806, 0.5852, 0.4806, 0.6604, 0.4639, 0.656, 0.4639, 0.7295, 0.4806, 0.7356, 0.4806, 0.8395, 0.4639, 0.841, 0.4639, 0.375, 0.4806, 0.375, 0.4806, 0.4173, 0.4639, 0.409, 0.4639, 0.656, 0.4806, 0.6604, 0.4806, 0.7356, 0.4639, 0.7295, 0.4639, 0.409, 0.4806, 0.4173, 0.4806, 0.5852, 0.4639, 0.5824, 0.4798, 0.875, 0.4806, 0.8395, 0.5635, 0.8319, 0.5635, 0.875])
me_cube_001.materials.append(mat_material_001)
me_cube_001.materials.append(mat_material_002)
me_cube_001.use_remesh_preserve_volume = False
me_cube_001.use_remesh_preserve_attributes = False
me_cube_001.use_mirror_vertex_groups = False
me_cube_001.update()
arm_armature = bpy.data.armatures.new('Armature')  # bones are not reproduced

# ---- objects
ob_cube = bpy.data.objects.new('Cube', me_cube)
ob_armature = bpy.data.objects.new('Armature', arm_armature)
ob_cube_001 = bpy.data.objects.new('Cube.001', me_cube_001)

# ---- transforms, parenting, visibility, modifiers, constraints
ob_cube.parent = ob_armature
ob_cube.location = (0.0, 0.0, 0.0)
ob_cube.lock_rotations_4d = False
ob_cube.empty_display_type = 'ARROWS'
ob_cube.lineart.crease_threshold = 0.0
_vg = ob_cube.vertex_groups.new(name='Bone')
for _i, _w in zip([4, 8, 9, 34, 35, 36, 37, 62, 63, 64, 65, 66, 67, 68, 69, 70, 71, 72, 208, 268, 269, 272, 273], [0.2522, 0.007684, 0.01468, 0.9466, 0.8485, 0.8443, 0.9303, 0.6537, 0.6675, 0.68, 0.648, 0.6848, 0.7117, 0.2374, 0.2307, 0.2154, 0.2354, 0.2237, 0.8634, 0.8464, 0.01118, 0.6606, 0.2448]): _vg.add([_i], _w, 'REPLACE')
_vg = ob_cube.vertex_groups.new(name='Bone.001')
for _i, _w in zip([0, 2, 4, 7, 8, 9, 10, 11, 16, 17, 34, 35, 36, 37, 42, 43, 44, 45, 62, 63, 64, 65, 66, 67, 68, 69, 70, 71, 72, 208, 267, 268, 269, 270, 272, 273], [0.08451, 0.08168, 0.7056, 0.1411, 0.1957, 0.1523, 0.06345, 0.6429, 0.08244, 0.2338, 0.05059, 0.1435, 0.1476, 0.06654, 0.01023, 0.007121, 0.01012, 0.04556, 0.3275, 0.3137, 0.3031, 0.3407, 0.3021, 0.2728, 0.7182, 0.7288, 0.7632, 0.7326, 0.7357, 0.1298, 0.08309, 0.1456, 0.174, 0.0279, 0.3206, 0.7119]): _vg.add([_i], _w, 'REPLACE')
_vg = ob_cube.vertex_groups.new(name='Bone.002')
for _i, _w in zip([0, 2, 4, 5, 7, 8, 9, 10, 11, 13, 15, 16, 17, 42, 43, 44, 45, 46, 47, 49, 68, 69, 71, 72, 158, 159, 160, 161, 162, 163, 164, 165, 210, 215, 216, 241, 243, 244, 251, 252, 253, 255, 256, 257, 258, 259, 260, 267, 269, 270, 271, 273], [0.2409, 0.3332, 0.01035, 0.2686, 0.2031, 0.5245, 0.5566, 0.795, 0.2173, 0.1106, 0.1025, 0.7437, 0.581, 0.2135, 0.3158, 0.2423, 0.1181, 0.07575, 0.05037, 0.02126, 0.01799, 0.01849, 0.0001065, 0.01635, 0.929, 0.8978, 0.8584, 0.8849, 0.6656, 0.5957, 0.2096, 0.1685, 0.9793, 0.902, 0.04007, 0.01063, 0.02519, 0.03788, 0.8934, 0.1043, 0.9542, 0.358, 0.3357, 0.1154, 0.08426, 0.02004, 0.05215, 0.287, 0.5405, 0.1658, 0.1066, 0.01417]): _vg.add([_i], _w, 'REPLACE')
_vg = ob_cube.vertex_groups.new(name='Bone.003')
_vg = ob_cube.vertex_groups.new(name='Bone.004')
for _i, _w in zip([46, 47, 48, 49, 50, 51, 52, 53, 54, 55, 56, 57, 58, 59, 60, 61, 162, 163, 164, 165, 209, 211, 212, 213, 214, 216, 241, 242, 243, 244, 245, 246, 247, 248, 249, 250, 252, 254, 255, 256, 257, 258, 259, 260, 261, 262, 263, 264, 265, 266], [0.8671, 0.9162, 0.9214, 0.8897, 0.9773, 0.9792, 0.9843, 0.9806, 0.9961, 0.9959, 0.9964, 0.9971, 0.9992, 0.9992, 0.9986, 0.9987, 0.1009, 0.1384, 0.1086, 0.07608, 0.9347, 0.9868, 0.9981, 1.0, 0.9992, 0.02338, 0.9351, 0.9528, 0.9477, 0.9222, 0.9607, 0.928, 0.9855, 0.9972, 0.9996, 0.9989, 0.04973, 0.9568, 0.5085, 0.5028, 0.4992, 0.4987, 0.479, 0.4889, 0.9867, 0.9889, 0.9875, 0.9903, 0.9924, 0.9914]): _vg.add([_i], _w, 'REPLACE')
_vg = ob_cube.vertex_groups.new(name='UpperLeg.L')
for _i, _w in zip([1, 3, 96, 97, 98, 99, 100, 101, 102, 103, 104, 105, 106, 107, 108, 109, 110, 111, 128, 129, 130, 131, 132, 133, 134, 135, 136, 137, 138, 139, 140, 141, 142, 143, 144, 145, 146, 147, 148, 149, 150, 151, 152, 153, 154, 155, 156, 157], [0.9993, 0.9995, 0.9994, 0.999, 0.9993, 0.9995, 0.4017, 0.386, 0.418, 0.4274, 0.4298, 0.4107, 0.9975, 0.9993, 0.999, 0.9994, 0.999, 0.9982, 0.09898, 0.07552, 0.1268, 0.1506, 0.1689, 0.1087, 0.8153, 0.8446, 0.7781, 0.751, 0.7262, 0.8017, 0.996, 0.9987, 0.9983, 0.999, 0.9982, 0.997, 0.9967, 0.998, 0.9962, 0.9941, 0.9925, 0.9972, 0.9937, 0.9958, 0.9926, 0.9895, 0.987, 0.9942]): _vg.add([_i], _w, 'REPLACE')
_vg = ob_cube.vertex_groups.new(name='LowerLeg.L')
for _i, _w in zip([100, 101, 102, 103, 104, 105, 128, 129, 130, 131, 132, 133, 134, 135, 136, 137, 138, 139], [0.5912, 0.6089, 0.5723, 0.5613, 0.5566, 0.5815, 0.8872, 0.9139, 0.8551, 0.8291, 0.8076, 0.876, 0.1821, 0.1538, 0.2182, 0.2443, 0.2677, 0.1956]): _vg.add([_i], _w, 'REPLACE')
_vg = ob_cube.vertex_groups.new(name='UpperArm.L')
for _i, _w in zip([6, 19, 21, 25, 27, 29, 31, 33, 73, 74, 75, 76, 77, 78, 79, 80, 81, 82, 83, 84, 85, 86, 87, 112, 113, 114, 115, 116, 117, 118, 119, 120, 121, 122, 123, 124, 125, 126, 127, 166, 167, 168, 169, 170, 171, 172, 173], [0.9145, 0.09168, 0.06081, 0.004343, 0.05461, 0.09793, 0.1084, 0.1203, 0.9136, 0.924, 0.9455, 0.9627, 0.9599, 0.9429, 0.9254, 0.3974, 0.3833, 0.351, 0.3132, 0.3268, 0.3665, 0.3904, 0.3993, 0.8116, 0.816, 0.8383, 0.8729, 0.8999, 0.8899, 0.8552, 0.8254, 0.1081, 0.1049, 0.08749, 0.06105, 0.03283, 0.0449, 0.07252, 0.09632, 0.05272, 0.1309, 0.1805, 0.06102, 0.1216, 0.1731, 0.2002, 0.2049]): _vg.add([_i], _w, 'REPLACE')
_vg = ob_cube.vertex_groups.new(name='LowerArm.L')
for _i, _w in zip([18, 20, 22, 24, 26, 28, 30, 32, 80, 81, 82, 83, 84, 85, 86, 87, 88, 89, 90, 91, 92, 93, 94, 95, 112, 113, 114, 115, 116, 117, 118, 119, 120, 121, 122, 123, 124, 125, 126, 127, 174, 175, 176, 177, 178, 179, 180, 181, 182, 183, 184, 185, 186, 187, 188, 189, 217, 218, 219, 220, 221, 222, 223, 224, 225, 226, 227, 228, 231, 232, 233, 234, 235, 236, 237, 238, 239, 240], [0.05654, 0.05433, 0.04465, 0.02443, 0.01237, 0.01419, 0.03153, 0.04829, 0.5991, 0.6141, 0.6476, 0.686, 0.6723, 0.6316, 0.6066, 0.5971, 0.5537, 0.5416, 0.5131, 0.4775, 0.4882, 0.5246, 0.5467, 0.5551, 0.1852, 0.1808, 0.1593, 0.1258, 0.0994, 0.1093, 0.1432, 0.172, 0.8862, 0.8897, 0.9083, 0.9363, 0.957, 0.9506, 0.9241, 0.8988, 0.3295, 0.298, 0.2393, 0.1846, 0.2, 0.2631, 0.3124, 0.3344, 0.8027, 0.8216, 0.8532, 0.8804, 0.8714, 0.8383, 0.8115, 0.7993, 0.1957, 0.1758, 0.1279, 0.0923, 0.1, 0.1472, 0.184, 0.2009, 0.06737, 0.06194, 0.05358, 0.01643, 0.03138, 0.05564, 0.05654, 0.05433, 0.04465, 0.02443, 0.01237, 0.01419, 0.03153, 0.04829]): _vg.add([_i], _w, 'REPLACE')
_vg = ob_cube.vertex_groups.new(name='Hand.L')
for _i, _w in zip([18, 20, 22, 24, 26, 28, 30, 32, 88, 89, 90, 91, 92, 93, 94, 95, 174, 175, 176, 177, 178, 179, 180, 181, 182, 183, 184, 185, 186, 187, 188, 189, 217, 218, 219, 220, 221, 222, 223, 224, 225, 226, 227, 228, 229, 230, 231, 232, 233, 234, 235, 236, 237, 238, 239, 240], [0.941, 0.9431, 0.9504, 0.9623, 0.9698, 0.9691, 0.9587, 0.9478, 0.4445, 0.457, 0.4862, 0.5222, 0.5114, 0.4744, 0.4518, 0.443, 0.6694, 0.7013, 0.7603, 0.8152, 0.7998, 0.7364, 0.6867, 0.6645, 0.1945, 0.1763, 0.1457, 0.119, 0.1279, 0.1602, 0.1862, 0.1978, 0.8036, 0.8238, 0.8635, 0.8963, 0.8889, 0.8478, 0.8154, 0.7985, 0.9324, 0.9379, 0.9463, 0.9667, 0.9774, 0.9781, 0.9592, 0.9442, 0.941, 0.9431, 0.9504, 0.9623, 0.9698, 0.9691, 0.9587, 0.9478]): _vg.add([_i], _w, 'REPLACE')
_vg = ob_cube.vertex_groups.new(name='UpperLeg.R')
_vg = ob_cube.vertex_groups.new(name='LowerLeg.R')
_vg = ob_cube.vertex_groups.new(name='UpperArm.R')
_vg = ob_cube.vertex_groups.new(name='LowerArm.R')
_vg = ob_cube.vertex_groups.new(name='Hand.R')
_vg = ob_cube.vertex_groups.new(name='Chest.L')
for _i, _w in zip([0, 2, 5, 6, 7, 8, 9, 10, 11, 13, 15, 16, 17, 19, 21, 23, 25, 27, 29, 31, 33, 42, 43, 44, 45, 46, 47, 48, 49, 73, 74, 75, 76, 77, 78, 79, 158, 159, 160, 161, 162, 163, 164, 165, 166, 167, 168, 169, 170, 171, 172, 173, 209, 215, 216, 241, 242, 243, 244, 245, 246, 251, 252, 253, 254, 255, 256, 257, 258, 259, 260, 267, 269, 270, 271], [0.6445, 0.5509, 0.4782, 0.07991, 0.5173, 0.2415, 0.2498, 0.1154, 0.102, 0.7812, 0.8203, 0.1472, 0.1534, 0.9078, 0.9389, 0.9927, 0.9728, 0.9453, 0.9018, 0.8912, 0.8792, 0.7255, 0.5887, 0.4999, 0.8075, 0.05714, 0.01691, 0.05635, 0.07471, 0.08116, 0.07205, 0.05211, 0.02169, 0.02672, 0.05387, 0.06982, 0.05734, 0.07807, 0.1207, 0.1029, 0.2335, 0.2659, 0.6817, 0.7554, 0.9471, 0.8684, 0.8185, 0.9388, 0.8781, 0.8265, 0.7991, 0.7941, 0.05607, 0.09054, 0.9183, 0.03736, 0.02817, 0.008454, 0.02857, 0.02804, 0.05621, 0.0967, 0.8368, 0.02867, 0.02811, 0.1252, 0.1615, 0.3782, 0.4059, 0.4872, 0.4465, 0.5977, 0.2456, 0.7665, 0.8008]): _vg.add([_i], _w, 'REPLACE')
_vg = ob_cube.vertex_groups.new(name='Chest.R')
for _i, _w in zip([5, 7, 13, 15, 43, 44, 271], [0.2481, 0.1326, 0.08787, 0.06858, 0.05996, 0.2264, 0.07822]): _vg.add([_i], _w, 'REPLACE')
_vg = ob_cube.vertex_groups.new(name='Foot.L')
for _i, _w in zip([12, 14, 38, 39, 40, 41, 190, 191, 192, 193, 194, 195, 196, 197, 198, 199, 200, 201, 202, 203, 204, 205, 206, 207], [0.9982, 0.9976, 0.9958, 0.9972, 0.9959, 0.994, 0.9959, 0.9972, 0.991, 0.9912, 0.9886, 0.9933, 0.9836, 0.9895, 0.9932, 0.9952, 0.9867, 0.9868, 0.9765, 0.9838, 0.9888, 0.9916, 0.9805, 0.9804]): _vg.add([_i], _w, 'REPLACE')
_vg = ob_cube.vertex_groups.new(name='Foot.R')
_m = ob_cube.modifiers.new('Mirror', 'MIRROR')
_m.use_clip = True
_m = ob_cube.modifiers.new('Armature', 'ARMATURE')
_m.object = ob_armature
ob_armature.location = (0.0, 0.0, 0.0)
ob_armature.show_in_front = True
ob_armature.lineart.crease_threshold = 0.0
ob_cube_001.parent = ob_armature
ob_cube_001.location = (0.0, 0.0, 0.0)
ob_cube_001.lock_rotations_4d = False
ob_cube_001.empty_display_type = 'ARROWS'
ob_cube_001.lineart.crease_threshold = 0.0
_vg = ob_cube_001.vertex_groups.new(name='Bone')
for _i, _w in zip([4, 8, 9, 26, 27, 28, 29, 50, 51, 52, 53, 54, 55, 56, 57, 58, 59, 60, 188, 210, 211, 214, 215, 221, 222, 223, 224, 225, 226, 227, 228, 229, 230, 239, 240, 241, 242, 243, 244, 245, 246, 247, 248, 249, 250, 251, 252, 253, 254, 255, 256, 257], [0.2522, 0.007684, 0.01468, 0.9466, 0.8485, 0.8443, 0.9303, 0.6537, 0.6675, 0.68, 0.648, 0.6848, 0.7117, 0.2374, 0.2307, 0.2154, 0.2354, 0.2237, 0.8634, 0.8464, 0.01118, 0.6606, 0.2448, 0.4677, 0.6958, 0.2272, 0.4615, 0.4553, 0.68, 0.6958, 0.2272, 0.2307, 0.4615, 0.749, 0.758, 0.8292, 0.6879, 0.7892, 0.229, 0.7741, 0.7535, 0.6879, 0.229, 0.4584, 0.7702, 0.1261, 0.1299, 0.1077, 0.1177, 0.1118, 0.128, 0.1938]): _vg.add([_i], _w, 'REPLACE')
_vg = ob_cube_001.vertex_groups.new(name='Bone.001')
for _i, _w in zip([0, 2, 4, 7, 8, 9, 10, 11, 16, 17, 26, 27, 28, 29, 34, 35, 36, 37, 50, 51, 52, 53, 54, 55, 56, 57, 58, 59, 60, 188, 209, 210, 211, 212, 214, 215, 216, 217, 218, 219, 220, 221, 222, 223, 224, 225, 226, 227, 228, 229, 230, 239, 240, 241, 242, 243, 244, 245, 246, 247, 248, 249, 250, 251, 252, 253, 254, 255, 256, 257], [0.08451, 0.08168, 0.7056, 0.1411, 0.1957, 0.1523, 0.06345, 0.6429, 0.08244, 0.2338, 0.05059, 0.1435, 0.1476, 0.06654, 0.01023, 0.007121, 0.01012, 0.04556, 0.3275, 0.3137, 0.3031, 0.3407, 0.3021, 0.2728, 0.7182, 0.7288, 0.7632, 0.7326, 0.7357, 0.1298, 0.08309, 0.1456, 0.174, 0.0279, 0.3206, 0.7119, 0.005116, 0.003561, 0.07562, 0.02278, 0.01395, 0.5043, 0.288, 0.7322, 0.5101, 0.5159, 0.3031, 0.288, 0.7322, 0.7288, 0.5101, 0.2375, 0.2286, 0.1617, 0.2955, 0.2036, 0.7305, 0.2159, 0.2331, 0.2955, 0.7305, 0.513, 0.2176, 0.4353, 0.4506, 0.7031, 0.4832, 0.4091, 0.4429, 0.6222]): _vg.add([_i], _w, 'REPLACE')
_vg = ob_cube_001.vertex_groups.new(name='Bone.002')
for _i, _w in zip([0, 2, 4, 5, 7, 8, 9, 10, 11, 13, 15, 16, 17, 34, 35, 36, 37, 56, 57, 59, 60, 209, 211, 212, 213, 215, 216, 217, 218, 219, 220, 221, 223, 224, 225, 228, 229, 230, 244, 248, 249, 251, 252, 253, 254, 255, 256, 257], [0.2409, 0.3332, 0.01035, 0.2686, 0.2031, 0.5245, 0.5566, 0.795, 0.2173, 0.1106, 0.1025, 0.7437, 0.581, 0.2135, 0.3158, 0.2423, 0.1181, 0.01799, 0.01849, 0.0001065, 0.01635, 0.287, 0.5405, 0.1658, 0.1066, 0.01417, 0.158, 0.2922, 0.2227, 0.1144, 0.1362, 0.008177, 0.01742, 0.008711, 0.009245, 0.01742, 0.01849, 0.008711, 0.01796, 0.01796, 0.008978, 0.2873, 0.2674, 0.1087, 0.2906, 0.38, 0.2773, 0.1429]): _vg.add([_i], _w, 'REPLACE')
_vg = ob_cube_001.vertex_groups.new(name='Bone.003')
_vg = ob_cube_001.vertex_groups.new(name='Bone.004')
for _i, _w in zip([38, 39, 40, 41, 42, 43, 44, 45, 46, 47, 48, 49, 189, 190, 191, 192, 193, 194, 195, 196, 197, 198, 199, 200, 201, 202, 203, 204, 205, 206, 207, 208], [0.9773, 0.9792, 0.9843, 0.9806, 0.9961, 0.9959, 0.9964, 0.9971, 0.9992, 0.9992, 0.9986, 0.9987, 0.9868, 0.9981, 1.0, 0.9992, 0.9855, 0.9972, 0.9996, 0.9989, 0.9933, 0.993, 0.9943, 0.9953, 0.9917, 0.9914, 0.9867, 0.9889, 0.9875, 0.9903, 0.9924, 0.9914]): _vg.add([_i], _w, 'REPLACE')
_vg = ob_cube_001.vertex_groups.new(name='UpperLeg.L')
for _i, _w in zip([1, 3, 84, 85, 86, 87, 88, 89, 90, 91, 92, 93, 94, 95, 96, 97, 98, 99, 116, 117, 118, 119, 120, 121, 122, 123, 124, 125, 126, 127, 128, 129, 130, 131, 132, 133, 134, 135, 136, 137, 138, 139, 140, 141, 142, 143, 144, 145], [0.9993, 0.9995, 0.9994, 0.999, 0.9993, 0.9995, 0.4017, 0.386, 0.418, 0.4274, 0.4298, 0.4107, 0.9975, 0.9993, 0.999, 0.9994, 0.999, 0.9982, 0.09898, 0.07552, 0.1268, 0.1506, 0.1689, 0.1087, 0.8153, 0.8446, 0.7781, 0.751, 0.7262, 0.8017, 0.996, 0.9987, 0.9983, 0.999, 0.9982, 0.997, 0.9967, 0.998, 0.9962, 0.9941, 0.9925, 0.9972, 0.9937, 0.9958, 0.9926, 0.9895, 0.987, 0.9942]): _vg.add([_i], _w, 'REPLACE')
_vg = ob_cube_001.vertex_groups.new(name='LowerLeg.L')
for _i, _w in zip([88, 89, 90, 91, 92, 93, 116, 117, 118, 119, 120, 121, 122, 123, 124, 125, 126, 127], [0.5912, 0.6089, 0.5723, 0.5613, 0.5566, 0.5815, 0.8872, 0.9139, 0.8551, 0.8291, 0.8076, 0.876, 0.1821, 0.1538, 0.2182, 0.2443, 0.2677, 0.1956]): _vg.add([_i], _w, 'REPLACE')
_vg = ob_cube_001.vertex_groups.new(name='UpperArm.L')
for _i, _w in zip([6, 18, 19, 21, 22, 23, 24, 25, 61, 62, 63, 64, 65, 66, 67, 68, 69, 70, 71, 72, 73, 74, 75, 100, 101, 102, 103, 104, 105, 106, 107, 108, 109, 110, 111, 112, 113, 114, 115, 146, 147, 148, 149, 150, 151, 152, 153], [0.9145, 0.09168, 0.06081, 0.004343, 0.05461, 0.09793, 0.1084, 0.1203, 0.9136, 0.924, 0.9455, 0.9627, 0.9599, 0.9429, 0.9254, 0.3974, 0.3833, 0.351, 0.3132, 0.3268, 0.3665, 0.3904, 0.3993, 0.8116, 0.816, 0.8383, 0.8729, 0.8999, 0.8899, 0.8552, 0.8254, 0.1081, 0.1049, 0.08749, 0.06105, 0.03283, 0.0449, 0.07252, 0.09632, 0.05272, 0.1309, 0.1805, 0.06102, 0.1216, 0.1731, 0.2002, 0.2049]): _vg.add([_i], _w, 'REPLACE')
_vg = ob_cube_001.vertex_groups.new(name='LowerArm.L')
for _i, _w in zip([68, 69, 70, 71, 72, 73, 74, 75, 76, 77, 78, 79, 80, 81, 82, 83, 100, 101, 102, 103, 104, 105, 106, 107, 108, 109, 110, 111, 112, 113, 114, 115, 154, 155, 156, 157, 158, 159, 160, 161, 162, 163, 164, 165, 166, 167, 168, 169], [0.5991, 0.6141, 0.6476, 0.686, 0.6723, 0.6316, 0.6066, 0.5971, 0.5537, 0.5416, 0.5131, 0.4775, 0.4882, 0.5246, 0.5467, 0.5551, 0.1852, 0.1808, 0.1593, 0.1258, 0.0994, 0.1093, 0.1432, 0.172, 0.8862, 0.8897, 0.9083, 0.9363, 0.957, 0.9506, 0.9241, 0.8988, 0.3295, 0.298, 0.2393, 0.1846, 0.2, 0.2631, 0.3124, 0.3344, 0.8027, 0.8216, 0.8532, 0.8804, 0.8714, 0.8383, 0.8115, 0.7993]): _vg.add([_i], _w, 'REPLACE')
_vg = ob_cube_001.vertex_groups.new(name='Hand.L')
for _i, _w in zip([76, 77, 78, 79, 80, 81, 82, 83, 154, 155, 156, 157, 158, 159, 160, 161, 162, 163, 164, 165, 166, 167, 168, 169], [0.4445, 0.457, 0.4862, 0.5222, 0.5114, 0.4744, 0.4518, 0.443, 0.6694, 0.7013, 0.7603, 0.8152, 0.7998, 0.7364, 0.6867, 0.6645, 0.1945, 0.1763, 0.1457, 0.119, 0.1279, 0.1602, 0.1862, 0.1978]): _vg.add([_i], _w, 'REPLACE')
_vg = ob_cube_001.vertex_groups.new(name='UpperLeg.R')
_vg = ob_cube_001.vertex_groups.new(name='LowerLeg.R')
_vg = ob_cube_001.vertex_groups.new(name='UpperArm.R')
_vg = ob_cube_001.vertex_groups.new(name='LowerArm.R')
_vg = ob_cube_001.vertex_groups.new(name='Hand.R')
_vg = ob_cube_001.vertex_groups.new(name='Chest.L')
for _i, _w in zip([0, 2, 5, 6, 7, 8, 9, 10, 11, 13, 15, 16, 17, 18, 19, 20, 21, 22, 23, 24, 25, 34, 35, 36, 37, 61, 62, 63, 64, 65, 66, 67, 146, 147, 148, 149, 150, 151, 152, 153, 209, 211, 212, 213, 216, 217, 218, 219, 220, 251, 252, 253, 254, 255, 256, 257], [0.6445, 0.5509, 0.4782, 0.07991, 0.5173, 0.2415, 0.2498, 0.1154, 0.102, 0.7812, 0.8203, 0.1472, 0.1534, 0.9078, 0.9389, 0.9927, 0.9728, 0.9453, 0.9018, 0.8912, 0.8792, 0.7255, 0.5887, 0.4999, 0.8075, 0.08116, 0.07205, 0.05211, 0.02169, 0.02672, 0.05387, 0.06982, 0.9471, 0.8684, 0.8185, 0.9388, 0.8781, 0.8265, 0.7991, 0.7941, 0.5977, 0.2456, 0.7665, 0.8008, 0.7729, 0.5335, 0.5086, 0.7943, 0.7836, 0.1249, 0.1208, 0.05098, 0.07672, 0.0736, 0.1228, 0.01849]): _vg.add([_i], _w, 'REPLACE')
_vg = ob_cube_001.vertex_groups.new(name='Chest.R')
for _i, _w in zip([5, 7, 13, 15, 35, 36, 213, 216, 217, 218, 219, 220], [0.2481, 0.1326, 0.08787, 0.06858, 0.05996, 0.2264, 0.07822, 0.03429, 0.154, 0.1795, 0.04394, 0.03911]): _vg.add([_i], _w, 'REPLACE')
_vg = ob_cube_001.vertex_groups.new(name='Foot.L')
for _i, _w in zip([12, 14, 30, 31, 32, 33, 170, 171, 172, 173, 174, 175, 176, 177, 178, 179, 180, 181, 182, 183, 184, 185, 186, 187, 231, 232, 233, 234, 235, 236, 237, 238], [0.9982, 0.9976, 0.9958, 0.9972, 0.9959, 0.994, 0.9959, 0.9972, 0.991, 0.9912, 0.9886, 0.9933, 0.9836, 0.9895, 0.9932, 0.9952, 0.9867, 0.9868, 0.9765, 0.9838, 0.9888, 0.9916, 0.9805, 0.9804, 0.9804, 0.9868, 0.9895, 0.9838, 0.9958, 0.9972, 0.9912, 0.9933]): _vg.add([_i], _w, 'REPLACE')
_vg = ob_cube_001.vertex_groups.new(name='Foot.R')
_m = ob_cube_001.modifiers.new('Mirror', 'MIRROR')
_m.use_clip = True
_m = ob_cube_001.modifiers.new('Solidify', 'SOLIDIFY')
_m.offset = 1.0
_m.nonmanifold_merge_threshold = 0.0003
_m = ob_cube_001.modifiers.new('Armature', 'ARMATURE')
_m.object = ob_armature

# ---- collection membership
col_collection.objects.link(ob_cube)
col_collection.objects.link(ob_armature)
col_collection.objects.link(ob_cube_001)

# ---- scene / render settings (as saved in the file)
scene.frame_start = 1; scene.frame_end = 250; scene.frame_set(63)
scene.render.engine = 'BLENDER_EEVEE_NEXT'
scene.cycles.use_denoising = False
scene.cycles.samples = 128
scene.cycles.sampling_pattern = 'TABULATED_SOBOL'
scene.cycles.use_adaptive_sampling = False
scene.cycles.use_light_tree = False
scene.view_settings.view_transform = 'Filmic'
bpy.context.view_layer.update()

# ---- added for rendering (the .blend has no active camera and no usable light): camera, sun
cam_auto = bpy.data.cameras.new('AutoCamera')
cam_auto.lens = 50.0
cam_auto.sensor_width = 36.0
cam_auto.clip_end = 1000.0
ob_auto_camera = bpy.data.objects.new('AutoCamera', cam_auto)
scene.collection.objects.link(ob_auto_camera)
ob_auto_camera.location = (4.81898, -5.75932, 3.62335)
ob_auto_camera.rotation_euler = (1.09748, -7.21219e-08, 0.694738)
scene.camera = ob_auto_camera
light_auto_sun = bpy.data.lights.new('AutoSun', 'SUN')
light_auto_sun.energy = 3.0
light_auto_sun.angle = 0.0523599
ob_auto_sun = bpy.data.objects.new('AutoSun', light_auto_sun)
scene.collection.objects.link(ob_auto_sun)
ob_auto_sun.rotation_euler = (0.872665, 0.174533, 0.523599)
bpy.context.view_layer.update()
